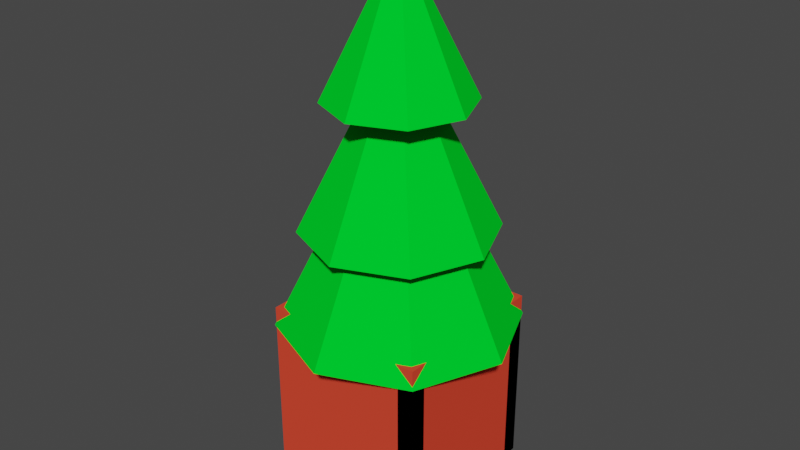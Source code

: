 # Source: Water.blend  (saved by Blender 2.90.8; exported with 4.5.12 LTS)
import bpy
from mathutils import Matrix  # noqa: F401  (used for matrix-valued properties, if any)

bpy.ops.wm.read_factory_settings(use_empty=True)
scene = bpy.context.scene
scene.name = 'Scene'

# ---- collections
col_collection = bpy.data.collections.new('Collection'); scene.collection.children.link(col_collection)
col_mesh = bpy.data.collections.new('Mesh'); scene.collection.children.link(col_mesh)
col_rig = bpy.data.collections.new('Rig'); scene.collection.children.link(col_rig)
col_collision = bpy.data.collections.new('Collision'); scene.collection.children.link(col_collision)
col_extras = bpy.data.collections.new('Extras'); scene.collection.children.link(col_extras)

# ---- materials (node trees are filled in below, after node groups)
mat_material_001 = bpy.data.materials.new('Material.001')
mat_material_001.use_transparent_shadow = False
mat_material_001.diffuse_color = (0.8, 0.06433, 0.03321, 1.0)
mat_green = bpy.data.materials.new('Green')
mat_green.use_transparent_shadow = False
mat_green.diffuse_color = (0.0, 0.8, 0.02453, 1.0)
mat_material = bpy.data.materials.new('Material')
mat_material.use_transparent_shadow = False
mat_material.diffuse_color = (0.3931, 0.1153, 0.0014, 1.0)

# ---- material node trees

# ---- world
world_world = bpy.data.worlds.new('World'); scene.world = world_world
world_world.use_nodes = True; world_world.node_tree.nodes.clear()
_N = world_world.node_tree.nodes; _L = world_world.node_tree.links
n0 = _N.new('ShaderNodeOutputWorld'); n0.name = 'World Output'; n0.location = (300, 300)
n1 = _N.new('ShaderNodeBackground'); n1.name = 'Background'; n1.location = (10, 300)
n1.inputs[0].default_value = (0.05088, 0.05088, 0.05088, 1.0)
_L.new(n1.outputs[0], n0.inputs[0])
n0.is_active_output = True
world_world.color = (0.05088, 0.05088, 0.05088)
world_world.use_sun_shadow = False
world_world.sun_shadow_jitter_overblur = 0.0

# ---- meshes
me_cube = bpy.data.meshes.new('Cube')
me_cube.from_pydata([(100.0, -100.0, -2633.0), (100.0, -80.0, -2633.0), (-100.0, -100.0, -125.4), (-100.0, -80.0, -125.4), (-100.0, -100.0, -2633.0), (-100.0, -80.0, -2633.0), (100.0, 100.0, 125.4), (100.0, 100.0, -125.4), (100.0, -100.0, 125.4), (100.0, -100.0, -125.4), (-100.0, 100.0, 125.4), (-100.0, 100.0, -125.4), (-100.0, -100.0, 125.4), (-100.0, -100.0, -125.4), (100.0, -80.0, -125.4), (100.0, -100.0, -125.4), (-100.0, 100.0, -2633.0), (-100.0, 80.0, -2633.0), (-100.0, 100.0, -125.4), (-100.0, 80.0, -125.4), (100.0, 100.0, -2633.0), (100.0, 80.0, -2633.0), (100.0, 100.0, -125.4), (100.0, 80.0, -125.4), (80.0, -100.0, -125.4), (100.0, -100.0, -125.4), (80.0, 100.0, -125.4), (100.0, 100.0, -125.4), (80.0, -100.0, -2633.0), (100.0, -100.0, -2633.0), (80.0, 100.0, -2633.0), (100.0, 100.0, -2633.0), (-100.0, 75.0, -125.4), (-100.0, 50.0, -125.4), (-100.0, 25.0, -125.4), (-100.0, 0.0, -125.4), (-100.0, -25.0, -125.4), (-100.0, -50.0, -125.4), (-100.0, -75.0, -125.4), (-100.0, -75.0, 125.4), (-100.0, -50.0, 125.4), (-100.0, -25.0, 125.4), (-100.0, 0.0, 125.4), (-100.0, 25.0, 125.4), (-100.0, 50.0, 125.4), (-100.0, 75.0, 125.4), (100.0, -75.0, -125.4), (100.0, -50.0, -125.4), (100.0, -25.0, -125.4), (100.0, 0.0, -125.4), (100.0, 25.0, -125.4), (100.0, 50.0, -125.4), (100.0, 75.0, -125.4), (100.0, 75.0, 125.4), (100.0, 50.0, 125.4), (100.0, 25.0, 125.4), (100.0, 0.0, 125.4), (100.0, -25.0, 125.4), (100.0, -50.0, 125.4), (100.0, -75.0, 125.4), (75.0, 100.0, -125.4), (50.0, 100.0, -125.4), (25.0, 100.0, -125.4), (0.0, 100.0, -125.4), (-25.0, 100.0, -125.4), (-50.0, 100.0, -125.4), (-75.0, 100.0, -125.4), (-75.0, 100.0, 125.4), (-50.0, 100.0, 125.4), (-25.0, 100.0, 125.4), (0.0, 100.0, 125.4), (25.0, 100.0, 125.4), (50.0, 100.0, 125.4), (75.0, 100.0, 125.4), (-75.0, -100.0, -125.4), (-50.0, -100.0, -125.4), (-25.0, -100.0, -125.4), (0.0, -100.0, -125.4), (25.0, -100.0, -125.4), (50.0, -100.0, -125.4), (75.0, -100.0, -125.4), (75.0, -100.0, 125.4), (50.0, -100.0, 125.4), (25.0, -100.0, 125.4), (0.0, -100.0, 125.4), (-25.0, -100.0, 125.4), (-50.0, -100.0, 125.4), (-75.0, -100.0, 125.4), (-75.0, 75.0, 125.4), (-50.0, 75.0, 125.4), (-25.0, 75.0, 125.4), (0.0, 75.0, 125.4), (25.0, 75.0, 125.4), (50.0, 75.0, 125.4), (75.0, 75.0, 125.4), (-75.0, 50.0, 125.4), (-50.0, 50.0, 125.4), (-25.0, 50.0, 125.4), (0.0, 50.0, 125.4), (25.0, 50.0, 125.4), (50.0, 50.0, 125.4), (75.0, 50.0, 125.4), (-75.0, 25.0, 125.4), (-50.0, 25.0, 125.4), (-25.0, 25.0, 125.4), (0.0, 25.0, 125.4), (25.0, 25.0, 125.4), (50.0, 25.0, 125.4), (75.0, 25.0, 125.4), (-75.0, 0.0, 125.4), (-50.0, 0.0, 125.4), (-25.0, 0.0, 125.4), (0.0, 0.0, 125.4), (25.0, 0.0, 125.4), (50.0, 0.0, 125.4), (75.0, 0.0, 125.4), (-75.0, -25.0, 125.4), (-50.0, -25.0, 125.4), (-25.0, -25.0, 125.4), (0.0, -25.0, 125.4), (25.0, -25.0, 125.4), (50.0, -25.0, 125.4), (75.0, -25.0, 125.4), (-75.0, -50.0, 125.4), (-50.0, -50.0, 125.4), (-25.0, -50.0, 125.4), (0.0, -50.0, 125.4), (25.0, -50.0, 125.4), (50.0, -50.0, 125.4), (75.0, -50.0, 125.4), (-75.0, -75.0, 125.4), (-50.0, -75.0, 125.4), (-25.0, -75.0, 125.4), (0.0, -75.0, 125.4), (25.0, -75.0, 125.4), (50.0, -75.0, 125.4), (75.0, -75.0, 125.4), (75.0, 75.0, -125.4), (50.0, 75.0, -125.4), (25.0, 75.0, -125.4), (0.0, 75.0, -125.4), (-25.0, 75.0, -125.4), (-50.0, 75.0, -125.4), (-75.0, 75.0, -125.4), (75.0, 50.0, -125.4), (50.0, 50.0, -125.4), (25.0, 50.0, -125.4), (0.0, 50.0, -125.4), (-25.0, 50.0, -125.4), (-50.0, 50.0, -125.4), (-75.0, 50.0, -125.4), (75.0, 25.0, -125.4), (50.0, 25.0, -125.4), (25.0, 25.0, -125.4), (0.0, 25.0, -125.4), (-25.0, 25.0, -125.4), (-50.0, 25.0, -125.4), (-75.0, 25.0, -125.4), (75.0, 0.0, -125.4), (50.0, 0.0, -125.4), (25.0, 0.0, -125.4), (0.0, 0.0, -125.4), (-25.0, 0.0, -125.4), (-50.0, 0.0, -125.4), (-75.0, 0.0, -125.4), (75.0, -25.0, -125.4), (50.0, -25.0, -125.4), (25.0, -25.0, -125.4), (0.0, -25.0, -125.4), (-25.0, -25.0, -125.4), (-50.0, -25.0, -125.4), (-75.0, -25.0, -125.4), (75.0, -50.0, -125.4), (50.0, -50.0, -125.4), (25.0, -50.0, -125.4), (0.0, -50.0, -125.4), (-25.0, -50.0, -125.4), (-50.0, -50.0, -125.4), (-75.0, -50.0, -125.4), (75.0, -75.0, -125.4), (50.0, -75.0, -125.4), (25.0, -75.0, -125.4), (0.0, -75.0, -125.4), (-25.0, -75.0, -125.4), (-50.0, -75.0, -125.4), (-75.0, -75.0, -125.4), (80.0, 75.0, -125.4), (80.0, 50.0, -125.4), (80.0, 25.0, -125.4), (80.0, 0.0, -125.4), (80.0, -25.0, -125.4), (80.0, -50.0, -125.4), (80.0, -75.0, -125.4), (-75.0, -80.0, -125.4), (-50.0, -80.0, -125.4), (-25.0, -80.0, -125.4), (0.0, -80.0, -125.4), (25.0, -80.0, -125.4), (50.0, -80.0, -125.4), (75.0, -80.0, -125.4), (80.0, -75.0, -2633.0), (80.0, -50.0, -2633.0), (80.0, -25.0, -2633.0), (80.0, 0.0, -2633.0), (80.0, 25.0, -2633.0), (80.0, 50.0, -2633.0), (80.0, 75.0, -2633.0), (100.0, 75.0, -2633.0), (100.0, 50.0, -2633.0), (100.0, 25.0, -2633.0), (100.0, 0.0, -2633.0), (100.0, -25.0, -2633.0), (100.0, -50.0, -2633.0), (100.0, -75.0, -2633.0), (-75.0, 100.0, -125.4), (-50.0, 100.0, -125.4), (-25.0, 100.0, -125.4), (0.0, 100.0, -125.4), (25.0, 100.0, -125.4), (50.0, 100.0, -125.4), (75.0, 100.0, -125.4), (-75.0, -80.0, -2633.0), (-50.0, -80.0, -2633.0), (-25.0, -80.0, -2633.0), (0.0, -80.0, -2633.0), (25.0, -80.0, -2633.0), (50.0, -80.0, -2633.0), (75.0, -80.0, -2633.0), (75.0, -100.0, -2633.0), (50.0, -100.0, -2633.0), (25.0, -100.0, -2633.0), (0.0, -100.0, -2633.0), (-25.0, -100.0, -2633.0), (-50.0, -100.0, -2633.0), (-75.0, -100.0, -2633.0), (-75.0, 80.0, -125.4), (-50.0, 80.0, -125.4), (-25.0, 80.0, -125.4), (0.0, 80.0, -125.4), (25.0, 80.0, -125.4), (50.0, 80.0, -125.4), (75.0, 80.0, -125.4), (-75.0, 100.0, -2633.0), (-50.0, 100.0, -2633.0), (-25.0, 100.0, -2633.0), (0.0, 100.0, -2633.0), (25.0, 100.0, -2633.0), (50.0, 100.0, -2633.0), (75.0, 100.0, -2633.0), (75.0, 80.0, -2633.0), (50.0, 80.0, -2633.0), (25.0, 80.0, -2633.0), (0.0, 80.0, -2633.0), (-25.0, 80.0, -2633.0), (-50.0, 80.0, -2633.0), (-75.0, 80.0, -2633.0), (-100.0, -80.0, -438.8), (-100.0, -80.0, -752.2), (-100.0, -80.0, -1066.0), (-100.0, -80.0, -1379.0), (-100.0, -80.0, -1693.0), (-100.0, -80.0, -2006.0), (-100.0, -80.0, -2319.0), (-100.0, -100.0, -2319.0), (-100.0, -100.0, -2006.0), (-100.0, -100.0, -1693.0), (-100.0, -100.0, -1379.0), (-100.0, -100.0, -1066.0), (-100.0, -100.0, -752.2), (-100.0, -100.0, -438.8), (100.0, -80.0, -2319.0), (100.0, -80.0, -2006.0), (100.0, -80.0, -1693.0), (100.0, -80.0, -1379.0), (100.0, -80.0, -1066.0), (100.0, -80.0, -752.2), (100.0, -80.0, -438.8), (100.0, -100.0, -438.8), (100.0, -100.0, -752.2), (100.0, -100.0, -1066.0), (100.0, -100.0, -1379.0), (100.0, -100.0, -1693.0), (100.0, -100.0, -2006.0), (100.0, -100.0, -2319.0), (-75.0, -80.0, -438.8), (-75.0, -80.0, -752.2), (-75.0, -80.0, -1066.0), (-75.0, -80.0, -1379.0), (-75.0, -80.0, -1693.0), (-75.0, -80.0, -2006.0), (-75.0, -80.0, -2319.0), (-50.0, -80.0, -438.8), (-50.0, -80.0, -752.2), (-50.0, -80.0, -1066.0), (-50.0, -80.0, -1379.0), (-50.0, -80.0, -1693.0), (-50.0, -80.0, -2006.0), (-50.0, -80.0, -2319.0), (-25.0, -80.0, -438.8), (-25.0, -80.0, -752.2), (-25.0, -80.0, -1066.0), (-25.0, -80.0, -1379.0), (-25.0, -80.0, -1693.0), (-25.0, -80.0, -2006.0), (-25.0, -80.0, -2319.0), (0.0, -80.0, -438.8), (0.0, -80.0, -752.2), (0.0, -80.0, -1066.0), (0.0, -80.0, -1379.0), (0.0, -80.0, -1693.0), (0.0, -80.0, -2006.0), (0.0, -80.0, -2319.0), (25.0, -80.0, -438.8), (25.0, -80.0, -752.2), (25.0, -80.0, -1066.0), (25.0, -80.0, -1379.0), (25.0, -80.0, -1693.0), (25.0, -80.0, -2006.0), (25.0, -80.0, -2319.0), (50.0, -80.0, -438.8), (50.0, -80.0, -752.2), (50.0, -80.0, -1066.0), (50.0, -80.0, -1379.0), (50.0, -80.0, -1693.0), (50.0, -80.0, -2006.0), (50.0, -80.0, -2319.0), (75.0, -80.0, -438.8), (75.0, -80.0, -752.2), (75.0, -80.0, -1066.0), (75.0, -80.0, -1379.0), (75.0, -80.0, -1693.0), (75.0, -80.0, -2006.0), (75.0, -80.0, -2319.0), (75.0, -100.0, -438.8), (75.0, -100.0, -752.2), (75.0, -100.0, -1066.0), (75.0, -100.0, -1379.0), (75.0, -100.0, -1693.0), (75.0, -100.0, -2006.0), (75.0, -100.0, -2319.0), (50.0, -100.0, -438.8), (50.0, -100.0, -752.2), (50.0, -100.0, -1066.0), (50.0, -100.0, -1379.0), (50.0, -100.0, -1693.0), (50.0, -100.0, -2006.0), (50.0, -100.0, -2319.0), (25.0, -100.0, -438.8), (25.0, -100.0, -752.2), (25.0, -100.0, -1066.0), (25.0, -100.0, -1379.0), (25.0, -100.0, -1693.0), (25.0, -100.0, -2006.0), (25.0, -100.0, -2319.0), (0.0, -100.0, -438.8), (0.0, -100.0, -752.2), (0.0, -100.0, -1066.0), (0.0, -100.0, -1379.0), (0.0, -100.0, -1693.0), (0.0, -100.0, -2006.0), (0.0, -100.0, -2319.0), (-25.0, -100.0, -438.8), (-25.0, -100.0, -752.2), (-25.0, -100.0, -1066.0), (-25.0, -100.0, -1379.0), (-25.0, -100.0, -1693.0), (-25.0, -100.0, -2006.0), (-25.0, -100.0, -2319.0), (-50.0, -100.0, -438.8), (-50.0, -100.0, -752.2), (-50.0, -100.0, -1066.0), (-50.0, -100.0, -1379.0), (-50.0, -100.0, -1693.0), (-50.0, -100.0, -2006.0), (-50.0, -100.0, -2319.0), (-75.0, -100.0, -438.8), (-75.0, -100.0, -752.2), (-75.0, -100.0, -1066.0), (-75.0, -100.0, -1379.0), (-75.0, -100.0, -1693.0), (-75.0, -100.0, -2006.0), (-75.0, -100.0, -2319.0), (-100.0, 100.0, -438.8), (-100.0, 100.0, -752.2), (-100.0, 100.0, -1066.0), (-100.0, 100.0, -1379.0), (-100.0, 100.0, -1693.0), (-100.0, 100.0, -2006.0), (-100.0, 100.0, -2319.0), (-100.0, 80.0, -2319.0), (-100.0, 80.0, -2006.0), (-100.0, 80.0, -1693.0), (-100.0, 80.0, -1379.0), (-100.0, 80.0, -1066.0), (-100.0, 80.0, -752.2), (-100.0, 80.0, -438.8), (100.0, 100.0, -2319.0), (100.0, 100.0, -2006.0), (100.0, 100.0, -1693.0), (100.0, 100.0, -1379.0), (100.0, 100.0, -1066.0), (100.0, 100.0, -752.2), (100.0, 100.0, -438.8), (100.0, 80.0, -438.8), (100.0, 80.0, -752.2), (100.0, 80.0, -1066.0), (100.0, 80.0, -1379.0), (100.0, 80.0, -1693.0), (100.0, 80.0, -2006.0), (100.0, 80.0, -2319.0), (75.0, 80.0, -438.8), (75.0, 80.0, -752.2), (75.0, 80.0, -1066.0), (75.0, 80.0, -1379.0), (75.0, 80.0, -1693.0), (75.0, 80.0, -2006.0), (75.0, 80.0, -2319.0), (50.0, 80.0, -438.8), (50.0, 80.0, -752.2), (50.0, 80.0, -1066.0), (50.0, 80.0, -1379.0), (50.0, 80.0, -1693.0), (50.0, 80.0, -2006.0), (50.0, 80.0, -2319.0), (25.0, 80.0, -438.8), (25.0, 80.0, -752.2), (25.0, 80.0, -1066.0), (25.0, 80.0, -1379.0), (25.0, 80.0, -1693.0), (25.0, 80.0, -2006.0), (25.0, 80.0, -2319.0), (0.0, 80.0, -438.8), (0.0, 80.0, -752.2), (0.0, 80.0, -1066.0), (0.0, 80.0, -1379.0), (0.0, 80.0, -1693.0), (0.0, 80.0, -2006.0), (0.0, 80.0, -2319.0), (-25.0, 80.0, -438.8), (-25.0, 80.0, -752.2), (-25.0, 80.0, -1066.0), (-25.0, 80.0, -1379.0), (-25.0, 80.0, -1693.0), (-25.0, 80.0, -2006.0), (-25.0, 80.0, -2319.0), (-50.0, 80.0, -438.8), (-50.0, 80.0, -752.2), (-50.0, 80.0, -1066.0), (-50.0, 80.0, -1379.0), (-50.0, 80.0, -1693.0), (-50.0, 80.0, -2006.0), (-50.0, 80.0, -2319.0), (-75.0, 80.0, -438.8), (-75.0, 80.0, -752.2), (-75.0, 80.0, -1066.0), (-75.0, 80.0, -1379.0), (-75.0, 80.0, -1693.0), (-75.0, 80.0, -2006.0), (-75.0, 80.0, -2319.0), (-75.0, 100.0, -438.8), (-75.0, 100.0, -752.2), (-75.0, 100.0, -1066.0), (-75.0, 100.0, -1379.0), (-75.0, 100.0, -1693.0), (-75.0, 100.0, -2006.0), (-75.0, 100.0, -2319.0), (-50.0, 100.0, -438.8), (-50.0, 100.0, -752.2), (-50.0, 100.0, -1066.0), (-50.0, 100.0, -1379.0), (-50.0, 100.0, -1693.0), (-50.0, 100.0, -2006.0), (-50.0, 100.0, -2319.0), (-25.0, 100.0, -438.8), (-25.0, 100.0, -752.2), (-25.0, 100.0, -1066.0), (-25.0, 100.0, -1379.0), (-25.0, 100.0, -1693.0), (-25.0, 100.0, -2006.0), (-25.0, 100.0, -2319.0), (0.0, 100.0, -438.8), (0.0, 100.0, -752.2), (0.0, 100.0, -1066.0), (0.0, 100.0, -1379.0), (0.0, 100.0, -1693.0), (0.0, 100.0, -2006.0), (0.0, 100.0, -2319.0), (25.0, 100.0, -438.8), (25.0, 100.0, -752.2), (25.0, 100.0, -1066.0), (25.0, 100.0, -1379.0), (25.0, 100.0, -1693.0), (25.0, 100.0, -2006.0), (25.0, 100.0, -2319.0), (50.0, 100.0, -438.8), (50.0, 100.0, -752.2), (50.0, 100.0, -1066.0), (50.0, 100.0, -1379.0), (50.0, 100.0, -1693.0), (50.0, 100.0, -2006.0), (50.0, 100.0, -2319.0), (75.0, 100.0, -438.8), (75.0, 100.0, -752.2), (75.0, 100.0, -1066.0), (75.0, 100.0, -1379.0), (75.0, 100.0, -1693.0), (75.0, 100.0, -2006.0), (75.0, 100.0, -2319.0), (80.0, 100.0, -2319.0), (80.0, 100.0, -2006.0), (80.0, 100.0, -1693.0), (80.0, 100.0, -1379.0), (80.0, 100.0, -1066.0), (80.0, 100.0, -752.2), (80.0, 100.0, -438.8), (80.0, -100.0, -438.8), (80.0, -100.0, -752.2), (80.0, -100.0, -1066.0), (80.0, -100.0, -1379.0), (80.0, -100.0, -1693.0), (80.0, -100.0, -2006.0), (80.0, -100.0, -2319.0), (80.0, 75.0, -2319.0), (80.0, 75.0, -2006.0), (80.0, 75.0, -1693.0), (80.0, 75.0, -1379.0), (80.0, 75.0, -1066.0), (80.0, 75.0, -752.2), (80.0, 75.0, -438.8), (80.0, 50.0, -2319.0), (80.0, 50.0, -2006.0), (80.0, 50.0, -1693.0), (80.0, 50.0, -1379.0), (80.0, 50.0, -1066.0), (80.0, 50.0, -752.2), (80.0, 50.0, -438.8), (80.0, 25.0, -2319.0), (80.0, 25.0, -2006.0), (80.0, 25.0, -1693.0), (80.0, 25.0, -1379.0), (80.0, 25.0, -1066.0), (80.0, 25.0, -752.2), (80.0, 25.0, -438.8), (80.0, 0.0, -2319.0), (80.0, 0.0, -2006.0), (80.0, 0.0, -1693.0), (80.0, 0.0, -1379.0), (80.0, 0.0, -1066.0), (80.0, 0.0, -752.2), (80.0, 0.0, -438.8), (80.0, -25.0, -2319.0), (80.0, -25.0, -2006.0), (80.0, -25.0, -1693.0), (80.0, -25.0, -1379.0), (80.0, -25.0, -1066.0), (80.0, -25.0, -752.2), (80.0, -25.0, -438.8), (80.0, -50.0, -2319.0), (80.0, -50.0, -2006.0), (80.0, -50.0, -1693.0), (80.0, -50.0, -1379.0), (80.0, -50.0, -1066.0), (80.0, -50.0, -752.2), (80.0, -50.0, -438.8), (80.0, -75.0, -2319.0), (80.0, -75.0, -2006.0), (80.0, -75.0, -1693.0), (80.0, -75.0, -1379.0), (80.0, -75.0, -1066.0), (80.0, -75.0, -752.2), (80.0, -75.0, -438.8), (100.0, 75.0, -438.8), (100.0, 75.0, -752.2), (100.0, 75.0, -1066.0), (100.0, 75.0, -1379.0), (100.0, 75.0, -1693.0), (100.0, 75.0, -2006.0), (100.0, 75.0, -2319.0), (100.0, 50.0, -438.8), (100.0, 50.0, -752.2), (100.0, 50.0, -1066.0), (100.0, 50.0, -1379.0), (100.0, 50.0, -1693.0), (100.0, 50.0, -2006.0), (100.0, 50.0, -2319.0), (100.0, 25.0, -438.8), (100.0, 25.0, -752.2), (100.0, 25.0, -1066.0), (100.0, 25.0, -1379.0), (100.0, 25.0, -1693.0), (100.0, 25.0, -2006.0), (100.0, 25.0, -2319.0), (100.0, 0.0, -438.8), (100.0, 0.0, -752.2), (100.0, 0.0, -1066.0), (100.0, 0.0, -1379.0), (100.0, 0.0, -1693.0), (100.0, 0.0, -2006.0), (100.0, 0.0, -2319.0), (100.0, -25.0, -438.8), (100.0, -25.0, -752.2), (100.0, -25.0, -1066.0), (100.0, -25.0, -1379.0), (100.0, -25.0, -1693.0), (100.0, -25.0, -2006.0), (100.0, -25.0, -2319.0), (100.0, -50.0, -438.8), (100.0, -50.0, -752.2), (100.0, -50.0, -1066.0), (100.0, -50.0, -1379.0), (100.0, -50.0, -1693.0), (100.0, -50.0, -2006.0), (100.0, -50.0, -2319.0), (100.0, -75.0, -438.8), (100.0, -75.0, -752.2), (100.0, -75.0, -1066.0), (100.0, -75.0, -1379.0), (100.0, -75.0, -1693.0), (100.0, -75.0, -2006.0), (100.0, -75.0, -2319.0)], [], [(32, 45, 10, 11), (60, 73, 6, 7), (46, 59, 8, 9), (74, 87, 12, 13), (179, 46, 9, 80), (130, 39, 12, 87), (256, 269, 2, 3), (199, 80, 15, 14), (270, 283, 0, 1), (221, 234, 4, 5), (332, 270, 1, 227), (381, 263, 4, 234), (382, 395, 19, 18), (220, 241, 23, 22), (396, 409, 21, 20), (242, 255, 17, 16), (507, 396, 20, 248), (458, 389, 17, 255), (186, 52, 27, 26), (508, 396, 31, 30), (200, 213, 29, 28), (515, 277, 25, 24), (564, 200, 28, 521), (613, 46, 25, 277), (67, 10, 45, 88), (88, 45, 44, 95), (95, 44, 43, 102), (102, 43, 42, 109), (109, 42, 41, 116), (116, 41, 40, 123), (123, 40, 39, 130), (60, 7, 52, 137), (137, 52, 51, 144), (144, 51, 50, 151), (151, 50, 49, 158), (158, 49, 48, 165), (165, 48, 47, 172), (172, 47, 46, 179), (7, 6, 53, 52), (52, 53, 54, 51), (51, 54, 55, 50), (50, 55, 56, 49), (49, 56, 57, 48), (48, 57, 58, 47), (47, 58, 59, 46), (13, 12, 39, 38), (38, 39, 40, 37), (37, 40, 41, 36), (36, 41, 42, 35), (35, 42, 43, 34), (34, 43, 44, 33), (33, 44, 45, 32), (37, 178, 185, 38), (178, 177, 184, 185), (177, 176, 183, 184), (176, 175, 182, 183), (175, 174, 181, 182), (174, 173, 180, 181), (173, 172, 179, 180), (36, 171, 178, 37), (171, 170, 177, 178), (170, 169, 176, 177), (169, 168, 175, 176), (168, 167, 174, 175), (167, 166, 173, 174), (166, 165, 172, 173), (35, 164, 171, 36), (164, 163, 170, 171), (163, 162, 169, 170), (162, 161, 168, 169), (161, 160, 167, 168), (160, 159, 166, 167), (159, 158, 165, 166), (34, 157, 164, 35), (157, 156, 163, 164), (156, 155, 162, 163), (155, 154, 161, 162), (154, 153, 160, 161), (153, 152, 159, 160), (152, 151, 158, 159), (33, 150, 157, 34), (150, 149, 156, 157), (149, 148, 155, 156), (148, 147, 154, 155), (147, 146, 153, 154), (146, 145, 152, 153), (145, 144, 151, 152), (32, 143, 150, 33), (143, 142, 149, 150), (142, 141, 148, 149), (141, 140, 147, 148), (140, 139, 146, 147), (139, 138, 145, 146), (138, 137, 144, 145), (11, 66, 143, 32), (66, 65, 142, 143), (65, 64, 141, 142), (64, 63, 140, 141), (63, 62, 139, 140), (62, 61, 138, 139), (61, 60, 137, 138), (58, 129, 136, 59), (129, 128, 135, 136), (128, 127, 134, 135), (127, 126, 133, 134), (126, 125, 132, 133), (125, 124, 131, 132), (124, 123, 130, 131), (57, 122, 129, 58), (122, 121, 128, 129), (121, 120, 127, 128), (120, 119, 126, 127), (119, 118, 125, 126), (118, 117, 124, 125), (117, 116, 123, 124), (56, 115, 122, 57), (115, 114, 121, 122), (114, 113, 120, 121), (113, 112, 119, 120), (112, 111, 118, 119), (111, 110, 117, 118), (110, 109, 116, 117), (55, 108, 115, 56), (108, 107, 114, 115), (107, 106, 113, 114), (106, 105, 112, 113), (105, 104, 111, 112), (104, 103, 110, 111), (103, 102, 109, 110), (54, 101, 108, 55), (101, 100, 107, 108), (100, 99, 106, 107), (99, 98, 105, 106), (98, 97, 104, 105), (97, 96, 103, 104), (96, 95, 102, 103), (53, 94, 101, 54), (94, 93, 100, 101), (93, 92, 99, 100), (92, 91, 98, 99), (91, 90, 97, 98), (90, 89, 96, 97), (89, 88, 95, 96), (6, 73, 94, 53), (73, 72, 93, 94), (72, 71, 92, 93), (71, 70, 91, 92), (70, 69, 90, 91), (69, 68, 89, 90), (68, 67, 88, 89), (59, 136, 81, 8), (136, 135, 82, 81), (135, 134, 83, 82), (134, 133, 84, 83), (133, 132, 85, 84), (132, 131, 86, 85), (131, 130, 87, 86), (38, 185, 74, 13), (185, 184, 75, 74), (184, 183, 76, 75), (183, 182, 77, 76), (182, 181, 78, 77), (181, 180, 79, 78), (180, 179, 80, 79), (9, 8, 81, 80), (80, 81, 82, 79), (79, 82, 83, 78), (78, 83, 84, 77), (77, 84, 85, 76), (76, 85, 86, 75), (75, 86, 87, 74), (11, 10, 67, 66), (66, 67, 68, 65), (65, 68, 69, 64), (64, 69, 70, 63), (63, 70, 71, 62), (62, 71, 72, 61), (61, 72, 73, 60), (402, 27, 52, 571), (571, 52, 51, 578), (578, 51, 50, 585), (585, 50, 49, 592), (592, 49, 48, 599), (599, 48, 47, 606), (606, 47, 46, 613), (508, 30, 206, 522), (522, 206, 205, 529), (529, 205, 204, 536), (536, 204, 203, 543), (543, 203, 202, 550), (550, 202, 201, 557), (557, 201, 200, 564), (30, 31, 207, 206), (206, 207, 208, 205), (205, 208, 209, 204), (204, 209, 210, 203), (203, 210, 211, 202), (202, 211, 212, 201), (201, 212, 213, 200), (24, 25, 46, 192), (192, 46, 47, 191), (191, 47, 48, 190), (190, 48, 49, 189), (189, 49, 50, 188), (188, 50, 51, 187), (187, 51, 52, 186), (283, 339, 228, 0), (339, 346, 229, 228), (346, 353, 230, 229), (353, 360, 231, 230), (360, 367, 232, 231), (367, 374, 233, 232), (374, 381, 234, 233), (262, 290, 221, 5), (290, 297, 222, 221), (297, 304, 223, 222), (304, 311, 224, 223), (311, 318, 225, 224), (318, 325, 226, 225), (325, 332, 227, 226), (1, 0, 228, 227), (227, 228, 229, 226), (226, 229, 230, 225), (225, 230, 231, 224), (224, 231, 232, 223), (223, 232, 233, 222), (222, 233, 234, 221), (3, 2, 74, 193), (193, 74, 75, 194), (194, 75, 76, 195), (195, 76, 77, 196), (196, 77, 78, 197), (197, 78, 79, 198), (198, 79, 80, 199), (409, 416, 249, 21), (416, 423, 250, 249), (423, 430, 251, 250), (430, 437, 252, 251), (437, 444, 253, 252), (444, 451, 254, 253), (451, 458, 255, 254), (388, 465, 242, 16), (465, 472, 243, 242), (472, 479, 244, 243), (479, 486, 245, 244), (486, 493, 246, 245), (493, 500, 247, 246), (500, 507, 248, 247), (20, 21, 249, 248), (248, 249, 250, 247), (247, 250, 251, 246), (246, 251, 252, 245), (245, 252, 253, 244), (244, 253, 254, 243), (243, 254, 255, 242), (18, 19, 235, 214), (214, 235, 236, 215), (215, 236, 237, 216), (216, 237, 238, 217), (217, 238, 239, 218), (218, 239, 240, 219), (219, 240, 241, 220), (198, 199, 326, 319), (319, 326, 327, 320), (320, 327, 328, 321), (321, 328, 329, 322), (322, 329, 330, 323), (323, 330, 331, 324), (324, 331, 332, 325), (197, 198, 319, 312), (312, 319, 320, 313), (313, 320, 321, 314), (314, 321, 322, 315), (315, 322, 323, 316), (316, 323, 324, 317), (317, 324, 325, 318), (196, 197, 312, 305), (305, 312, 313, 306), (306, 313, 314, 307), (307, 314, 315, 308), (308, 315, 316, 309), (309, 316, 317, 310), (310, 317, 318, 311), (195, 196, 305, 298), (298, 305, 306, 299), (299, 306, 307, 300), (300, 307, 308, 301), (301, 308, 309, 302), (302, 309, 310, 303), (303, 310, 311, 304), (194, 195, 298, 291), (291, 298, 299, 292), (292, 299, 300, 293), (293, 300, 301, 294), (294, 301, 302, 295), (295, 302, 303, 296), (296, 303, 304, 297), (193, 194, 291, 284), (284, 291, 292, 285), (285, 292, 293, 286), (286, 293, 294, 287), (287, 294, 295, 288), (288, 295, 296, 289), (289, 296, 297, 290), (3, 193, 284, 256), (256, 284, 285, 257), (257, 285, 286, 258), (258, 286, 287, 259), (259, 287, 288, 260), (260, 288, 289, 261), (261, 289, 290, 262), (75, 74, 375, 368), (368, 375, 376, 369), (369, 376, 377, 370), (370, 377, 378, 371), (371, 378, 379, 372), (372, 379, 380, 373), (373, 380, 381, 374), (76, 75, 368, 361), (361, 368, 369, 362), (362, 369, 370, 363), (363, 370, 371, 364), (364, 371, 372, 365), (365, 372, 373, 366), (366, 373, 374, 367), (77, 76, 361, 354), (354, 361, 362, 355), (355, 362, 363, 356), (356, 363, 364, 357), (357, 364, 365, 358), (358, 365, 366, 359), (359, 366, 367, 360), (78, 77, 354, 347), (347, 354, 355, 348), (348, 355, 356, 349), (349, 356, 357, 350), (350, 357, 358, 351), (351, 358, 359, 352), (352, 359, 360, 353), (79, 78, 347, 340), (340, 347, 348, 341), (341, 348, 349, 342), (342, 349, 350, 343), (343, 350, 351, 344), (344, 351, 352, 345), (345, 352, 353, 346), (80, 79, 340, 333), (333, 340, 341, 334), (334, 341, 342, 335), (335, 342, 343, 336), (336, 343, 344, 337), (337, 344, 345, 338), (338, 345, 346, 339), (15, 80, 333, 277), (277, 333, 334, 278), (278, 334, 335, 279), (279, 335, 336, 280), (280, 336, 337, 281), (281, 337, 338, 282), (282, 338, 339, 283), (74, 2, 269, 375), (375, 269, 268, 376), (376, 268, 267, 377), (377, 267, 266, 378), (378, 266, 265, 379), (379, 265, 264, 380), (380, 264, 263, 381), (199, 14, 276, 326), (326, 276, 275, 327), (327, 275, 274, 328), (328, 274, 273, 329), (329, 273, 272, 330), (330, 272, 271, 331), (331, 271, 270, 332), (14, 15, 277, 276), (276, 277, 278, 275), (275, 278, 279, 274), (274, 279, 280, 273), (273, 280, 281, 272), (272, 281, 282, 271), (271, 282, 283, 270), (5, 4, 263, 262), (262, 263, 264, 261), (261, 264, 265, 260), (260, 265, 266, 259), (259, 266, 267, 258), (258, 267, 268, 257), (257, 268, 269, 256), (219, 220, 501, 494), (494, 501, 502, 495), (495, 502, 503, 496), (496, 503, 504, 497), (497, 504, 505, 498), (498, 505, 506, 499), (499, 506, 507, 500), (218, 219, 494, 487), (487, 494, 495, 488), (488, 495, 496, 489), (489, 496, 497, 490), (490, 497, 498, 491), (491, 498, 499, 492), (492, 499, 500, 493), (217, 218, 487, 480), (480, 487, 488, 481), (481, 488, 489, 482), (482, 489, 490, 483), (483, 490, 491, 484), (484, 491, 492, 485), (485, 492, 493, 486), (216, 217, 480, 473), (473, 480, 481, 474), (474, 481, 482, 475), (475, 482, 483, 476), (476, 483, 484, 477), (477, 484, 485, 478), (478, 485, 486, 479), (215, 216, 473, 466), (466, 473, 474, 467), (467, 474, 475, 468), (468, 475, 476, 469), (469, 476, 477, 470), (470, 477, 478, 471), (471, 478, 479, 472), (214, 215, 466, 459), (459, 466, 467, 460), (460, 467, 468, 461), (461, 468, 469, 462), (462, 469, 470, 463), (463, 470, 471, 464), (464, 471, 472, 465), (18, 214, 459, 382), (382, 459, 460, 383), (383, 460, 461, 384), (384, 461, 462, 385), (385, 462, 463, 386), (386, 463, 464, 387), (387, 464, 465, 388), (236, 235, 452, 445), (445, 452, 453, 446), (446, 453, 454, 447), (447, 454, 455, 448), (448, 455, 456, 449), (449, 456, 457, 450), (450, 457, 458, 451), (237, 236, 445, 438), (438, 445, 446, 439), (439, 446, 447, 440), (440, 447, 448, 441), (441, 448, 449, 442), (442, 449, 450, 443), (443, 450, 451, 444), (238, 237, 438, 431), (431, 438, 439, 432), (432, 439, 440, 433), (433, 440, 441, 434), (434, 441, 442, 435), (435, 442, 443, 436), (436, 443, 444, 437), (239, 238, 431, 424), (424, 431, 432, 425), (425, 432, 433, 426), (426, 433, 434, 427), (427, 434, 435, 428), (428, 435, 436, 429), (429, 436, 437, 430), (240, 239, 424, 417), (417, 424, 425, 418), (418, 425, 426, 419), (419, 426, 427, 420), (420, 427, 428, 421), (421, 428, 429, 422), (422, 429, 430, 423), (241, 240, 417, 410), (410, 417, 418, 411), (411, 418, 419, 412), (412, 419, 420, 413), (413, 420, 421, 414), (414, 421, 422, 415), (415, 422, 423, 416), (23, 241, 410, 403), (403, 410, 411, 404), (404, 411, 412, 405), (405, 412, 413, 406), (406, 413, 414, 407), (407, 414, 415, 408), (408, 415, 416, 409), (235, 19, 395, 452), (452, 395, 394, 453), (453, 394, 393, 454), (454, 393, 392, 455), (455, 392, 391, 456), (456, 391, 390, 457), (457, 390, 389, 458), (220, 22, 402, 501), (501, 402, 401, 502), (502, 401, 400, 503), (503, 400, 399, 504), (504, 399, 398, 505), (505, 398, 397, 506), (506, 397, 396, 507), (22, 23, 403, 402), (402, 403, 404, 401), (401, 404, 405, 400), (400, 405, 406, 399), (399, 406, 407, 398), (398, 407, 408, 397), (397, 408, 409, 396), (16, 17, 389, 388), (388, 389, 390, 387), (387, 390, 391, 386), (386, 391, 392, 385), (385, 392, 393, 384), (384, 393, 394, 383), (383, 394, 395, 382), (191, 563, 570, 192), (563, 562, 569, 570), (562, 561, 568, 569), (561, 560, 567, 568), (560, 559, 566, 567), (559, 558, 565, 566), (558, 557, 564, 565), (190, 556, 563, 191), (556, 555, 562, 563), (555, 554, 561, 562), (554, 553, 560, 561), (553, 552, 559, 560), (552, 551, 558, 559), (551, 550, 557, 558), (189, 549, 556, 190), (549, 548, 555, 556), (548, 547, 554, 555), (547, 546, 553, 554), (546, 545, 552, 553), (545, 544, 551, 552), (544, 543, 550, 551), (188, 542, 549, 189), (542, 541, 548, 549), (541, 540, 547, 548), (540, 539, 546, 547), (539, 538, 545, 546), (538, 537, 544, 545), (537, 536, 543, 544), (187, 535, 542, 188), (535, 534, 541, 542), (534, 533, 540, 541), (533, 532, 539, 540), (532, 531, 538, 539), (531, 530, 537, 538), (530, 529, 536, 537), (186, 528, 535, 187), (528, 527, 534, 535), (527, 526, 533, 534), (526, 525, 532, 533), (525, 524, 531, 532), (524, 523, 530, 531), (523, 522, 529, 530), (26, 514, 528, 186), (514, 513, 527, 528), (513, 512, 526, 527), (512, 511, 525, 526), (511, 510, 524, 525), (510, 509, 523, 524), (509, 508, 522, 523), (212, 612, 619, 213), (612, 611, 618, 619), (611, 610, 617, 618), (610, 609, 616, 617), (609, 608, 615, 616), (608, 607, 614, 615), (607, 606, 613, 614), (211, 605, 612, 212), (605, 604, 611, 612), (604, 603, 610, 611), (603, 602, 609, 610), (602, 601, 608, 609), (601, 600, 607, 608), (600, 599, 606, 607), (210, 598, 605, 211), (598, 597, 604, 605), (597, 596, 603, 604), (596, 595, 602, 603), (595, 594, 601, 602), (594, 593, 600, 601), (593, 592, 599, 600), (209, 591, 598, 210), (591, 590, 597, 598), (590, 589, 596, 597), (589, 588, 595, 596), (588, 587, 594, 595), (587, 586, 593, 594), (586, 585, 592, 593), (208, 584, 591, 209), (584, 583, 590, 591), (583, 582, 589, 590), (582, 581, 588, 589), (581, 580, 587, 588), (580, 579, 586, 587), (579, 578, 585, 586), (207, 577, 584, 208), (577, 576, 583, 584), (576, 575, 582, 583), (575, 574, 581, 582), (574, 573, 580, 581), (573, 572, 579, 580), (572, 571, 578, 579), (31, 396, 577, 207), (396, 397, 576, 577), (397, 398, 575, 576), (398, 399, 574, 575), (399, 400, 573, 574), (400, 401, 572, 573), (401, 402, 571, 572), (213, 619, 283, 29), (619, 618, 282, 283), (618, 617, 281, 282), (617, 616, 280, 281), (616, 615, 279, 280), (615, 614, 278, 279), (614, 613, 277, 278), (192, 570, 515, 24), (570, 569, 516, 515), (569, 568, 517, 516), (568, 567, 518, 517), (567, 566, 519, 518), (566, 565, 520, 519), (565, 564, 521, 520), (28, 29, 283, 521), (521, 283, 282, 520), (520, 282, 281, 519), (519, 281, 280, 518), (518, 280, 279, 517), (517, 279, 278, 516), (516, 278, 277, 515), (26, 27, 402, 514), (514, 402, 401, 513), (513, 401, 400, 512), (512, 400, 399, 511), (511, 399, 398, 510), (510, 398, 397, 509), (509, 397, 396, 508)])
_uv = me_cube.uv_layers.new(name='UVMap')
_uv.uv.foreach_set('vector', [0.375, 0.2188, 0.625, 0.2188, 0.625, 0.25, 0.375, 0.25, 0.375, 0.4688, 0.625, 0.4688, 0.625, 0.5, 0.375, 0.5, 0.375, 0.7188, 0.625, 0.7188, 0.625, 0.75, 0.375, 0.75, 0.375, 0.9688, 0.625, 0.9688, 0.625, 1.0, 0.375, 1.0, 0.3438, 0.7188, 0.375, 0.7188, 0.375, 0.75, 0.3438, 0.75, 0.8438, 0.7188, 0.875, 0.7188, 0.875, 0.75, 0.8438, 0.75, 0.375, 0.2188, 0.625, 0.2188, 0.625, 0.25, 0.375, 0.25, 0.375, 0.4688, 0.625, 0.4688, 0.625, 0.5, 0.375, 0.5, 0.375, 0.7188, 0.625, 0.7188, 0.625, 0.75, 0.375, 0.75, 0.375, 0.9688, 0.625, 0.9688, 0.625, 1.0, 0.375, 1.0, 0.3438, 0.7188, 0.375, 0.7188, 0.375, 0.75, 0.3438, 0.75, 0.8438, 0.7188, 0.875, 0.7188, 0.875, 0.75, 0.8438, 0.75, 0.375, 0.2188, 0.625, 0.2188, 0.625, 0.25, 0.375, 0.25, 0.375, 0.4688, 0.625, 0.4688, 0.625, 0.5, 0.375, 0.5, 0.375, 0.7188, 0.625, 0.7188, 0.625, 0.75, 0.375, 0.75, 0.375, 0.9688, 0.625, 0.9688, 0.625, 1.0, 0.375, 1.0, 0.3438, 0.7188, 0.375, 0.7188, 0.375, 0.75, 0.3438, 0.75, 0.8438, 0.7188, 0.875, 0.7188, 0.875, 0.75, 0.8438, 0.75, 0.375, 0.2188, 0.625, 0.2188, 0.625, 0.25, 0.375, 0.25, 0.375, 0.4688, 0.625, 0.4688, 0.625, 0.5, 0.375, 0.5, 0.375, 0.7188, 0.625, 0.7188, 0.625, 0.75, 0.375, 0.75, 0.375, 0.9688, 0.625, 0.9688, 0.625, 1.0, 0.375, 1.0, 0.3438, 0.7188, 0.375, 0.7188, 0.375, 0.75, 0.3438, 0.75, 0.8438, 0.7188, 0.875, 0.7188, 0.875, 0.75, 0.8438, 0.75, 0.8438, 0.5, 0.875, 0.5, 0.875, 0.5312, 0.8438, 0.5312, 0.8438, 0.5312, 0.875, 0.5312, 0.875, 0.5625, 0.8438, 0.5625, 0.8438, 0.5625, 0.875, 0.5625, 0.875, 0.5938, 0.8438, 0.5938, 0.8438, 0.5938, 0.875, 0.5938, 0.875, 0.625, 0.8438, 0.625, 0.8438, 0.625, 0.875, 0.625, 0.875, 0.6562, 0.8438, 0.6562, 0.8438, 0.6562, 0.875, 0.6562, 0.875, 0.6875, 0.8438, 0.6875, 0.8438, 0.6875, 0.875, 0.6875, 0.875, 0.7188, 0.8438, 0.7188, 0.3438, 0.5, 0.375, 0.5, 0.375, 0.5312, 0.3438, 0.5312, 0.3438, 0.5312, 0.375, 0.5312, 0.375, 0.5625, 0.3438, 0.5625, 0.3438, 0.5625, 0.375, 0.5625, 0.375, 0.5938, 0.3438, 0.5938, 0.3438, 0.5938, 0.375, 0.5938, 0.375, 0.625, 0.3438, 0.625, 0.3438, 0.625, 0.375, 0.625, 0.375, 0.6562, 0.3438, 0.6562, 0.3438, 0.6562, 0.375, 0.6562, 0.375, 0.6875, 0.3438, 0.6875, 0.3438, 0.6875, 0.375, 0.6875, 0.375, 0.7188, 0.3438, 0.7188, 0.375, 0.5, 0.625, 0.5, 0.625, 0.5312, 0.375, 0.5312, 0.375, 0.5312, 0.625, 0.5312, 0.625, 0.5625, 0.375, 0.5625, 0.375, 0.5625, 0.625, 0.5625, 0.625, 0.5938, 0.375, 0.5938, 0.375, 0.5938, 0.625, 0.5938, 0.625, 0.625, 0.375, 0.625, 0.375, 0.625, 0.625, 0.625, 0.625, 0.6562, 0.375, 0.6562, 0.375, 0.6562, 0.625, 0.6562, 0.625, 0.6875, 0.375, 0.6875, 0.375, 0.6875, 0.625, 0.6875, 0.625, 0.7188, 0.375, 0.7188, 0.375, 0.0, 0.625, 0.0, 0.625, 0.03125, 0.375, 0.03125, 0.375, 0.03125, 0.625, 0.03125, 0.625, 0.0625, 0.375, 0.0625, 0.375, 0.0625, 0.625, 0.0625, 0.625, 0.09375, 0.375, 0.09375, 0.375, 0.09375, 0.625, 0.09375, 0.625, 0.125, 0.375, 0.125, 0.375, 0.125, 0.625, 0.125, 0.625, 0.1562, 0.375, 0.1562, 0.375, 0.1562, 0.625, 0.1562, 0.625, 0.1875, 0.375, 0.1875, 0.375, 0.1875, 0.625, 0.1875, 0.625, 0.2188, 0.375, 0.2188, 0.125, 0.6875, 0.1562, 0.6875, 0.1562, 0.7188, 0.125, 0.7188, 0.1562, 0.6875, 0.1875, 0.6875, 0.1875, 0.7188, 0.1562, 0.7188, 0.1875, 0.6875, 0.2188, 0.6875, 0.2188, 0.7188, 0.1875, 0.7188, 0.2188, 0.6875, 0.25, 0.6875, 0.25, 0.7188, 0.2188, 0.7188, 0.25, 0.6875, 0.2812, 0.6875, 0.2812, 0.7188, 0.25, 0.7188, 0.2812, 0.6875, 0.3125, 0.6875, 0.3125, 0.7188, 0.2812, 0.7188, 0.3125, 0.6875, 0.3438, 0.6875, 0.3438, 0.7188, 0.3125, 0.7188, 0.125, 0.6562, 0.1562, 0.6562, 0.1562, 0.6875, 0.125, 0.6875, 0.1562, 0.6562, 0.1875, 0.6562, 0.1875, 0.6875, 0.1562, 0.6875, 0.1875, 0.6562, 0.2188, 0.6563, 0.2188, 0.6875, 0.1875, 0.6875, 0.2188, 0.6563, 0.25, 0.6563, 0.25, 0.6875, 0.2188, 0.6875, 0.25, 0.6563, 0.2812, 0.6562, 0.2812, 0.6875, 0.25, 0.6875, 0.2812, 0.6562, 0.3125, 0.6562, 0.3125, 0.6875, 0.2812, 0.6875, 0.3125, 0.6562, 0.3438, 0.6562, 0.3438, 0.6875, 0.3125, 0.6875, 0.125, 0.625, 0.1562, 0.625, 0.1562, 0.6562, 0.125, 0.6562, 0.1562, 0.625, 0.1875, 0.625, 0.1875, 0.6562, 0.1562, 0.6562, 0.1875, 0.625, 0.2188, 0.625, 0.2188, 0.6563, 0.1875, 0.6562, 0.2188, 0.625, 0.25, 0.625, 0.25, 0.6563, 0.2188, 0.6563, 0.25, 0.625, 0.2812, 0.625, 0.2812, 0.6562, 0.25, 0.6563, 0.2812, 0.625, 0.3125, 0.625, 0.3125, 0.6562, 0.2812, 0.6562, 0.3125, 0.625, 0.3438, 0.625, 0.3438, 0.6562, 0.3125, 0.6562, 0.125, 0.5938, 0.1562, 0.5938, 0.1562, 0.625, 0.125, 0.625, 0.1562, 0.5938, 0.1875, 0.5938, 0.1875, 0.625, 0.1562, 0.625, 0.1875, 0.5938, 0.2188, 0.5938, 0.2188, 0.625, 0.1875, 0.625, 0.2188, 0.5938, 0.25, 0.5938, 0.25, 0.625, 0.2188, 0.625, 0.25, 0.5938, 0.2812, 0.5938, 0.2812, 0.625, 0.25, 0.625, 0.2812, 0.5938, 0.3125, 0.5938, 0.3125, 0.625, 0.2812, 0.625, 0.3125, 0.5938, 0.3438, 0.5938, 0.3438, 0.625, 0.3125, 0.625, 0.125, 0.5625, 0.1562, 0.5625, 0.1562, 0.5938, 0.125, 0.5938, 0.1562, 0.5625, 0.1875, 0.5625, 0.1875, 0.5938, 0.1562, 0.5938, 0.1875, 0.5625, 0.2188, 0.5625, 0.2188, 0.5938, 0.1875, 0.5938, 0.2188, 0.5625, 0.25, 0.5625, 0.25, 0.5938, 0.2188, 0.5938, 0.25, 0.5625, 0.2812, 0.5625, 0.2812, 0.5938, 0.25, 0.5938, 0.2812, 0.5625, 0.3125, 0.5625, 0.3125, 0.5938, 0.2812, 0.5938, 0.3125, 0.5625, 0.3438, 0.5625, 0.3438, 0.5938, 0.3125, 0.5938, 0.125, 0.5312, 0.1562, 0.5312, 0.1562, 0.5625, 0.125, 0.5625, 0.1562, 0.5312, 0.1875, 0.5312, 0.1875, 0.5625, 0.1562, 0.5625, 0.1875, 0.5312, 0.2188, 0.5312, 0.2188, 0.5625, 0.1875, 0.5625, 0.2188, 0.5312, 0.25, 0.5312, 0.25, 0.5625, 0.2188, 0.5625, 0.25, 0.5312, 0.2812, 0.5312, 0.2812, 0.5625, 0.25, 0.5625, 0.2812, 0.5312, 0.3125, 0.5312, 0.3125, 0.5625, 0.2812, 0.5625, 0.3125, 0.5312, 0.3438, 0.5312, 0.3438, 0.5625, 0.3125, 0.5625, 0.125, 0.5, 0.1562, 0.5, 0.1562, 0.5312, 0.125, 0.5312, 0.1562, 0.5, 0.1875, 0.5, 0.1875, 0.5312, 0.1562, 0.5312, 0.1875, 0.5, 0.2188, 0.5, 0.2188, 0.5312, 0.1875, 0.5312, 0.2188, 0.5, 0.25, 0.5, 0.25, 0.5312, 0.2188, 0.5312, 0.25, 0.5, 0.2812, 0.5, 0.2812, 0.5312, 0.25, 0.5312, 0.2812, 0.5, 0.3125, 0.5, 0.3125, 0.5312, 0.2812, 0.5312, 0.3125, 0.5, 0.3438, 0.5, 0.3438, 0.5312, 0.3125, 0.5312, 0.625, 0.6875, 0.6562, 0.6875, 0.6562, 0.7188, 0.625, 0.7188, 0.6562, 0.6875, 0.6875, 0.6875, 0.6875, 0.7188, 0.6562, 0.7188, 0.6875, 0.6875, 0.7188, 0.6875, 0.7188, 0.7188, 0.6875, 0.7188, 0.7188, 0.6875, 0.75, 0.6875, 0.75, 0.7188, 0.7188, 0.7188, 0.75, 0.6875, 0.7812, 0.6875, 0.7812, 0.7188, 0.75, 0.7188, 0.7812, 0.6875, 0.8125, 0.6875, 0.8125, 0.7188, 0.7812, 0.7188, 0.8125, 0.6875, 0.8438, 0.6875, 0.8438, 0.7188, 0.8125, 0.7188, 0.625, 0.6562, 0.6562, 0.6562, 0.6562, 0.6875, 0.625, 0.6875, 0.6562, 0.6562, 0.6875, 0.6562, 0.6875, 0.6875, 0.6562, 0.6875, 0.6875, 0.6562, 0.7188, 0.6563, 0.7188, 0.6875, 0.6875, 0.6875, 0.7188, 0.6563, 0.75, 0.6563, 0.75, 0.6875, 0.7188, 0.6875, 0.75, 0.6563, 0.7812, 0.6562, 0.7812, 0.6875, 0.75, 0.6875, 0.7812, 0.6562, 0.8125, 0.6562, 0.8125, 0.6875, 0.7812, 0.6875, 0.8125, 0.6562, 0.8438, 0.6562, 0.8438, 0.6875, 0.8125, 0.6875, 0.625, 0.625, 0.6562, 0.625, 0.6562, 0.6562, 0.625, 0.6562, 0.6562, 0.625, 0.6875, 0.625, 0.6875, 0.6562, 0.6562, 0.6562, 0.6875, 0.625, 0.7188, 0.625, 0.7188, 0.6563, 0.6875, 0.6562, 0.7188, 0.625, 0.75, 0.625, 0.75, 0.6563, 0.7188, 0.6563, 0.75, 0.625, 0.7812, 0.625, 0.7812, 0.6562, 0.75, 0.6563, 0.7812, 0.625, 0.8125, 0.625, 0.8125, 0.6562, 0.7812, 0.6562, 0.8125, 0.625, 0.8438, 0.625, 0.8438, 0.6562, 0.8125, 0.6562, 0.625, 0.5938, 0.6562, 0.5938, 0.6562, 0.625, 0.625, 0.625, 0.6562, 0.5938, 0.6875, 0.5938, 0.6875, 0.625, 0.6562, 0.625, 0.6875, 0.5938, 0.7188, 0.5938, 0.7188, 0.625, 0.6875, 0.625, 0.7188, 0.5938, 0.75, 0.5938, 0.75, 0.625, 0.7188, 0.625, 0.75, 0.5938, 0.7812, 0.5938, 0.7812, 0.625, 0.75, 0.625, 0.7812, 0.5938, 0.8125, 0.5938, 0.8125, 0.625, 0.7812, 0.625, 0.8125, 0.5938, 0.8438, 0.5938, 0.8438, 0.625, 0.8125, 0.625, 0.625, 0.5625, 0.6562, 0.5625, 0.6562, 0.5938, 0.625, 0.5938, 0.6562, 0.5625, 0.6875, 0.5625, 0.6875, 0.5938, 0.6562, 0.5938, 0.6875, 0.5625, 0.7188, 0.5625, 0.7188, 0.5938, 0.6875, 0.5938, 0.7188, 0.5625, 0.75, 0.5625, 0.75, 0.5938, 0.7188, 0.5938, 0.75, 0.5625, 0.7812, 0.5625, 0.7812, 0.5938, 0.75, 0.5938, 0.7812, 0.5625, 0.8125, 0.5625, 0.8125, 0.5938, 0.7812, 0.5938, 0.8125, 0.5625, 0.8438, 0.5625, 0.8438, 0.5938, 0.8125, 0.5938, 0.625, 0.5312, 0.6562, 0.5312, 0.6562, 0.5625, 0.625, 0.5625, 0.6562, 0.5312, 0.6875, 0.5312, 0.6875, 0.5625, 0.6562, 0.5625, 0.6875, 0.5312, 0.7188, 0.5312, 0.7188, 0.5625, 0.6875, 0.5625, 0.7188, 0.5312, 0.75, 0.5312, 0.75, 0.5625, 0.7188, 0.5625, 0.75, 0.5312, 0.7812, 0.5312, 0.7812, 0.5625, 0.75, 0.5625, 0.7812, 0.5312, 0.8125, 0.5312, 0.8125, 0.5625, 0.7812, 0.5625, 0.8125, 0.5312, 0.8438, 0.5312, 0.8438, 0.5625, 0.8125, 0.5625, 0.625, 0.5, 0.6562, 0.5, 0.6562, 0.5312, 0.625, 0.5312, 0.6562, 0.5, 0.6875, 0.5, 0.6875, 0.5312, 0.6562, 0.5312, 0.6875, 0.5, 0.7188, 0.5, 0.7188, 0.5312, 0.6875, 0.5312, 0.7188, 0.5, 0.75, 0.5, 0.75, 0.5312, 0.7188, 0.5312, 0.75, 0.5, 0.7812, 0.5, 0.7812, 0.5312, 0.75, 0.5312, 0.7812, 0.5, 0.8125, 0.5, 0.8125, 0.5312, 0.7812, 0.5312, 0.8125, 0.5, 0.8438, 0.5, 0.8438, 0.5312, 0.8125, 0.5312, 0.625, 0.7188, 0.6562, 0.7188, 0.6562, 0.75, 0.625, 0.75, 0.6562, 0.7188, 0.6875, 0.7188, 0.6875, 0.75, 0.6562, 0.75, 0.6875, 0.7188, 0.7188, 0.7188, 0.7188, 0.75, 0.6875, 0.75, 0.7188, 0.7188, 0.75, 0.7188, 0.75, 0.75, 0.7188, 0.75, 0.75, 0.7188, 0.7812, 0.7188, 0.7812, 0.75, 0.75, 0.75, 0.7812, 0.7188, 0.8125, 0.7188, 0.8125, 0.75, 0.7812, 0.75, 0.8125, 0.7188, 0.8438, 0.7188, 0.8438, 0.75, 0.8125, 0.75, 0.125, 0.7188, 0.1562, 0.7188, 0.1562, 0.75, 0.125, 0.75, 0.1562, 0.7188, 0.1875, 0.7188, 0.1875, 0.75, 0.1562, 0.75, 0.1875, 0.7188, 0.2188, 0.7188, 0.2188, 0.75, 0.1875, 0.75, 0.2188, 0.7188, 0.25, 0.7188, 0.25, 0.75, 0.2188, 0.75, 0.25, 0.7188, 0.2812, 0.7188, 0.2812, 0.75, 0.25, 0.75, 0.2812, 0.7188, 0.3125, 0.7188, 0.3125, 0.75, 0.2812, 0.75, 0.3125, 0.7188, 0.3438, 0.7188, 0.3438, 0.75, 0.3125, 0.75, 0.375, 0.75, 0.625, 0.75, 0.625, 0.7812, 0.375, 0.7812, 0.375, 0.7812, 0.625, 0.7812, 0.625, 0.8125, 0.375, 0.8125, 0.375, 0.8125, 0.625, 0.8125, 0.625, 0.8438, 0.375, 0.8438, 0.375, 0.8438, 0.625, 0.8438, 0.625, 0.875, 0.375, 0.875, 0.375, 0.875, 0.625, 0.875, 0.625, 0.9062, 0.375, 0.9062, 0.375, 0.9062, 0.625, 0.9062, 0.625, 0.9375, 0.375, 0.9375, 0.375, 0.9375, 0.625, 0.9375, 0.625, 0.9688, 0.375, 0.9688, 0.375, 0.25, 0.625, 0.25, 0.625, 0.2812, 0.375, 0.2812, 0.375, 0.2812, 0.625, 0.2812, 0.625, 0.3125, 0.375, 0.3125, 0.375, 0.3125, 0.625, 0.3125, 0.625, 0.3438, 0.375, 0.3438, 0.375, 0.3438, 0.625, 0.3438, 0.625, 0.375, 0.375, 0.375, 0.375, 0.375, 0.625, 0.375, 0.625, 0.4062, 0.375, 0.4062, 0.375, 0.4062, 0.625, 0.4062, 0.625, 0.4375, 0.375, 0.4375, 0.375, 0.4375, 0.625, 0.4375, 0.625, 0.4688, 0.375, 0.4688, 0.8438, 0.5, 0.875, 0.5, 0.875, 0.5312, 0.8438, 0.5312, 0.8438, 0.5312, 0.875, 0.5312, 0.875, 0.5625, 0.8438, 0.5625, 0.8438, 0.5625, 0.875, 0.5625, 0.875, 0.5938, 0.8438, 0.5938, 0.8438, 0.5938, 0.875, 0.5938, 0.875, 0.625, 0.8438, 0.625, 0.8438, 0.625, 0.875, 0.625, 0.875, 0.6562, 0.8438, 0.6562, 0.8438, 0.6562, 0.875, 0.6562, 0.875, 0.6875, 0.8438, 0.6875, 0.8438, 0.6875, 0.875, 0.6875, 0.875, 0.7188, 0.8438, 0.7188, 0.3438, 0.5, 0.375, 0.5, 0.375, 0.5313, 0.3438, 0.5312, 0.3438, 0.5312, 0.375, 0.5313, 0.375, 0.5625, 0.3438, 0.5625, 0.3438, 0.5625, 0.375, 0.5625, 0.375, 0.5938, 0.3438, 0.5938, 0.3438, 0.5938, 0.375, 0.5938, 0.375, 0.625, 0.3438, 0.625, 0.3438, 0.625, 0.375, 0.625, 0.375, 0.6563, 0.3438, 0.6562, 0.3438, 0.6562, 0.375, 0.6563, 0.375, 0.6875, 0.3438, 0.6875, 0.3438, 0.6875, 0.375, 0.6875, 0.375, 0.7188, 0.3438, 0.7188, 0.375, 0.5, 0.625, 0.5, 0.625, 0.5312, 0.375, 0.5313, 0.375, 0.5313, 0.625, 0.5312, 0.625, 0.5625, 0.375, 0.5625, 0.375, 0.5625, 0.625, 0.5625, 0.625, 0.5938, 0.375, 0.5938, 0.375, 0.5938, 0.625, 0.5938, 0.625, 0.625, 0.375, 0.625, 0.375, 0.625, 0.625, 0.625, 0.625, 0.6562, 0.375, 0.6563, 0.375, 0.6563, 0.625, 0.6562, 0.625, 0.6875, 0.375, 0.6875, 0.375, 0.6875, 0.625, 0.6875, 0.625, 0.7188, 0.375, 0.7188, 0.375, 0.0, 0.625, 0.0, 0.625, 0.03125, 0.375, 0.03125, 0.375, 0.03125, 0.625, 0.03125, 0.625, 0.0625, 0.375, 0.0625, 0.375, 0.0625, 0.625, 0.0625, 0.625, 0.09375, 0.375, 0.09375, 0.375, 0.09375, 0.625, 0.09375, 0.625, 0.125, 0.375, 0.125, 0.375, 0.125, 0.625, 0.125, 0.625, 0.1562, 0.375, 0.1562, 0.375, 0.1562, 0.625, 0.1562, 0.625, 0.1875, 0.375, 0.1875, 0.375, 0.1875, 0.625, 0.1875, 0.625, 0.2188, 0.375, 0.2188, 0.625, 0.7188, 0.6562, 0.7188, 0.6562, 0.75, 0.625, 0.75, 0.6562, 0.7188, 0.6875, 0.7188, 0.6875, 0.75, 0.6562, 0.75, 0.6875, 0.7188, 0.7188, 0.7188, 0.7188, 0.75, 0.6875, 0.75, 0.7188, 0.7188, 0.75, 0.7188, 0.75, 0.75, 0.7188, 0.75, 0.75, 0.7188, 0.7812, 0.7188, 0.7812, 0.75, 0.75, 0.75, 0.7812, 0.7188, 0.8125, 0.7188, 0.8125, 0.75, 0.7812, 0.75, 0.8125, 0.7188, 0.8438, 0.7188, 0.8438, 0.75, 0.8125, 0.75, 0.125, 0.7188, 0.1562, 0.7188, 0.1562, 0.75, 0.125, 0.75, 0.1562, 0.7188, 0.1875, 0.7188, 0.1875, 0.75, 0.1562, 0.75, 0.1875, 0.7188, 0.2188, 0.7188, 0.2188, 0.75, 0.1875, 0.75, 0.2188, 0.7188, 0.25, 0.7188, 0.25, 0.75, 0.2188, 0.75, 0.25, 0.7188, 0.2812, 0.7188, 0.2812, 0.75, 0.25, 0.75, 0.2812, 0.7188, 0.3125, 0.7188, 0.3125, 0.75, 0.2812, 0.75, 0.3125, 0.7188, 0.3438, 0.7188, 0.3438, 0.75, 0.3125, 0.75, 0.375, 0.75, 0.625, 0.75, 0.625, 0.7812, 0.375, 0.7812, 0.375, 0.7812, 0.625, 0.7812, 0.625, 0.8125, 0.375, 0.8125, 0.375, 0.8125, 0.625, 0.8125, 0.625, 0.8438, 0.375, 0.8438, 0.375, 0.8438, 0.625, 0.8438, 0.625, 0.875, 0.375, 0.875, 0.375, 0.875, 0.625, 0.875, 0.625, 0.9062, 0.375, 0.9062, 0.375, 0.9062, 0.625, 0.9062, 0.625, 0.9375, 0.375, 0.9375, 0.375, 0.9375, 0.625, 0.9375, 0.625, 0.9688, 0.375, 0.9688, 0.375, 0.25, 0.625, 0.25, 0.625, 0.2812, 0.375, 0.2812, 0.375, 0.2812, 0.625, 0.2812, 0.625, 0.3125, 0.375, 0.3125, 0.375, 0.3125, 0.625, 0.3125, 0.625, 0.3438, 0.375, 0.3438, 0.375, 0.3438, 0.625, 0.3438, 0.625, 0.375, 0.375, 0.375, 0.375, 0.375, 0.625, 0.375, 0.625, 0.4062, 0.375, 0.4062, 0.375, 0.4062, 0.625, 0.4062, 0.625, 0.4375, 0.375, 0.4375, 0.375, 0.4375, 0.625, 0.4375, 0.625, 0.4688, 0.375, 0.4688, 0.625, 0.7188, 0.6562, 0.7188, 0.6562, 0.75, 0.625, 0.75, 0.6562, 0.7188, 0.6875, 0.7188, 0.6875, 0.75, 0.6562, 0.75, 0.6875, 0.7188, 0.7188, 0.7188, 0.7188, 0.75, 0.6875, 0.75, 0.7188, 0.7188, 0.75, 0.7188, 0.75, 0.75, 0.7188, 0.75, 0.75, 0.7188, 0.7812, 0.7188, 0.7812, 0.75, 0.75, 0.75, 0.7812, 0.7188, 0.8125, 0.7188, 0.8125, 0.75, 0.7812, 0.75, 0.8125, 0.7188, 0.8438, 0.7188, 0.8438, 0.75, 0.8125, 0.75, 0.125, 0.7188, 0.1562, 0.7188, 0.1562, 0.75, 0.125, 0.75, 0.1562, 0.7188, 0.1875, 0.7188, 0.1875, 0.75, 0.1562, 0.75, 0.1875, 0.7188, 0.2188, 0.7188, 0.2188, 0.75, 0.1875, 0.75, 0.2188, 0.7188, 0.25, 0.7188, 0.25, 0.75, 0.2188, 0.75, 0.25, 0.7188, 0.2812, 0.7188, 0.2812, 0.75, 0.25, 0.75, 0.2812, 0.7188, 0.3125, 0.7188, 0.3125, 0.75, 0.2812, 0.75, 0.3125, 0.7188, 0.3438, 0.7188, 0.3438, 0.75, 0.3125, 0.75, 0.375, 0.75, 0.625, 0.75, 0.625, 0.7812, 0.375, 0.7812, 0.375, 0.7812, 0.625, 0.7812, 0.625, 0.8125, 0.375, 0.8125, 0.375, 0.8125, 0.625, 0.8125, 0.625, 0.8438, 0.375, 0.8438, 0.375, 0.8438, 0.625, 0.8438, 0.625, 0.875, 0.375, 0.875, 0.375, 0.875, 0.625, 0.875, 0.625, 0.9062, 0.375, 0.9062, 0.375, 0.9062, 0.625, 0.9062, 0.625, 0.9375, 0.375, 0.9375, 0.375, 0.9375, 0.625, 0.9375, 0.625, 0.9688, 0.375, 0.9688, 0.375, 0.25, 0.625, 0.25, 0.625, 0.2812, 0.375, 0.2812, 0.375, 0.2812, 0.625, 0.2812, 0.625, 0.3125, 0.375, 0.3125, 0.375, 0.3125, 0.625, 0.3125, 0.625, 0.3438, 0.375, 0.3438, 0.375, 0.3438, 0.625, 0.3438, 0.625, 0.375, 0.375, 0.375, 0.375, 0.375, 0.625, 0.375, 0.625, 0.4062, 0.375, 0.4062, 0.375, 0.4062, 0.625, 0.4062, 0.625, 0.4375, 0.375, 0.4375, 0.375, 0.4375, 0.625, 0.4375, 0.625, 0.4688, 0.375, 0.4688, 0.3125, 0.5, 0.3438, 0.5, 0.3438, 0.5312, 0.3125, 0.5312, 0.3125, 0.5312, 0.3438, 0.5312, 0.3438, 0.5625, 0.3125, 0.5625, 0.3125, 0.5625, 0.3438, 0.5625, 0.3437, 0.5938, 0.3125, 0.5938, 0.3125, 0.5938, 0.3437, 0.5938, 0.3437, 0.625, 0.3125, 0.625, 0.3125, 0.625, 0.3437, 0.625, 0.3438, 0.6563, 0.3125, 0.6562, 0.3125, 0.6562, 0.3438, 0.6563, 0.3438, 0.6875, 0.3125, 0.6875, 0.3125, 0.6875, 0.3438, 0.6875, 0.3438, 0.7188, 0.3125, 0.7188, 0.2812, 0.5, 0.3125, 0.5, 0.3125, 0.5312, 0.2812, 0.5312, 0.2812, 0.5312, 0.3125, 0.5312, 0.3125, 0.5625, 0.2812, 0.5625, 0.2812, 0.5625, 0.3125, 0.5625, 0.3125, 0.5938, 0.2812, 0.5938, 0.2812, 0.5938, 0.3125, 0.5938, 0.3125, 0.625, 0.2812, 0.625, 0.2812, 0.625, 0.3125, 0.625, 0.3125, 0.6562, 0.2812, 0.6562, 0.2812, 0.6562, 0.3125, 0.6562, 0.3125, 0.6875, 0.2812, 0.6875, 0.2812, 0.6875, 0.3125, 0.6875, 0.3125, 0.7188, 0.2812, 0.7188, 0.25, 0.5, 0.2812, 0.5, 0.2812, 0.5312, 0.25, 0.5312, 0.25, 0.5312, 0.2812, 0.5312, 0.2812, 0.5625, 0.25, 0.5625, 0.25, 0.5625, 0.2812, 0.5625, 0.2812, 0.5938, 0.25, 0.5938, 0.25, 0.5938, 0.2812, 0.5938, 0.2812, 0.625, 0.25, 0.625, 0.25, 0.625, 0.2812, 0.625, 0.2812, 0.6562, 0.25, 0.6562, 0.25, 0.6562, 0.2812, 0.6562, 0.2812, 0.6875, 0.25, 0.6875, 0.25, 0.6875, 0.2812, 0.6875, 0.2812, 0.7188, 0.25, 0.7188, 0.2188, 0.5, 0.25, 0.5, 0.25, 0.5312, 0.2188, 0.5312, 0.2188, 0.5312, 0.25, 0.5312, 0.25, 0.5625, 0.2188, 0.5625, 0.2188, 0.5625, 0.25, 0.5625, 0.25, 0.5938, 0.2188, 0.5938, 0.2188, 0.5938, 0.25, 0.5938, 0.25, 0.625, 0.2188, 0.625, 0.2188, 0.625, 0.25, 0.625, 0.25, 0.6562, 0.2188, 0.6562, 0.2188, 0.6562, 0.25, 0.6562, 0.25, 0.6875, 0.2188, 0.6875, 0.2188, 0.6875, 0.25, 0.6875, 0.25, 0.7188, 0.2188, 0.7188, 0.1875, 0.5, 0.2188, 0.5, 0.2188, 0.5312, 0.1875, 0.5312, 0.1875, 0.5312, 0.2188, 0.5312, 0.2188, 0.5625, 0.1875, 0.5625, 0.1875, 0.5625, 0.2188, 0.5625, 0.2188, 0.5938, 0.1875, 0.5938, 0.1875, 0.5938, 0.2188, 0.5938, 0.2188, 0.625, 0.1875, 0.625, 0.1875, 0.625, 0.2188, 0.625, 0.2188, 0.6562, 0.1875, 0.6562, 0.1875, 0.6562, 0.2188, 0.6562, 0.2188, 0.6875, 0.1875, 0.6875, 0.1875, 0.6875, 0.2188, 0.6875, 0.2188, 0.7188, 0.1875, 0.7188, 0.1562, 0.5, 0.1875, 0.5, 0.1875, 0.5312, 0.1562, 0.5312, 0.1562, 0.5312, 0.1875, 0.5312, 0.1875, 0.5625, 0.1562, 0.5625, 0.1562, 0.5625, 0.1875, 0.5625, 0.1875, 0.5938, 0.1562, 0.5938, 0.1562, 0.5938, 0.1875, 0.5938, 0.1875, 0.625, 0.1562, 0.625, 0.1562, 0.625, 0.1875, 0.625, 0.1875, 0.6562, 0.1562, 0.6562, 0.1562, 0.6562, 0.1875, 0.6562, 0.1875, 0.6875, 0.1562, 0.6875, 0.1562, 0.6875, 0.1875, 0.6875, 0.1875, 0.7188, 0.1562, 0.7188, 0.125, 0.5, 0.1562, 0.5, 0.1562, 0.5312, 0.125, 0.5312, 0.125, 0.5312, 0.1562, 0.5312, 0.1562, 0.5625, 0.125, 0.5625, 0.125, 0.5625, 0.1562, 0.5625, 0.1562, 0.5938, 0.125, 0.5938, 0.125, 0.5938, 0.1562, 0.5938, 0.1562, 0.625, 0.125, 0.625, 0.125, 0.625, 0.1562, 0.625, 0.1562, 0.6562, 0.125, 0.6562, 0.125, 0.6562, 0.1562, 0.6562, 0.1562, 0.6875, 0.125, 0.6875, 0.125, 0.6875, 0.1562, 0.6875, 0.1562, 0.7188, 0.125, 0.7188, 0.8125, 0.5, 0.8438, 0.5, 0.8438, 0.5312, 0.8125, 0.5312, 0.8125, 0.5312, 0.8438, 0.5312, 0.8438, 0.5625, 0.8125, 0.5625, 0.8125, 0.5625, 0.8438, 0.5625, 0.8438, 0.5938, 0.8125, 0.5938, 0.8125, 0.5938, 0.8438, 0.5938, 0.8438, 0.625, 0.8125, 0.625, 0.8125, 0.625, 0.8438, 0.625, 0.8438, 0.6563, 0.8125, 0.6562, 0.8125, 0.6562, 0.8438, 0.6563, 0.8438, 0.6875, 0.8125, 0.6875, 0.8125, 0.6875, 0.8438, 0.6875, 0.8438, 0.7188, 0.8125, 0.7188, 0.7812, 0.5, 0.8125, 0.5, 0.8125, 0.5312, 0.7812, 0.5312, 0.7812, 0.5312, 0.8125, 0.5312, 0.8125, 0.5625, 0.7812, 0.5625, 0.7812, 0.5625, 0.8125, 0.5625, 0.8125, 0.5938, 0.7812, 0.5938, 0.7812, 0.5938, 0.8125, 0.5938, 0.8125, 0.625, 0.7812, 0.625, 0.7812, 0.625, 0.8125, 0.625, 0.8125, 0.6562, 0.7812, 0.6562, 0.7812, 0.6562, 0.8125, 0.6562, 0.8125, 0.6875, 0.7812, 0.6875, 0.7812, 0.6875, 0.8125, 0.6875, 0.8125, 0.7188, 0.7812, 0.7188, 0.75, 0.5, 0.7812, 0.5, 0.7812, 0.5312, 0.75, 0.5312, 0.75, 0.5312, 0.7812, 0.5312, 0.7812, 0.5625, 0.75, 0.5625, 0.75, 0.5625, 0.7812, 0.5625, 0.7812, 0.5938, 0.75, 0.5938, 0.75, 0.5938, 0.7812, 0.5938, 0.7812, 0.625, 0.75, 0.625, 0.75, 0.625, 0.7812, 0.625, 0.7812, 0.6562, 0.75, 0.6562, 0.75, 0.6562, 0.7812, 0.6562, 0.7812, 0.6875, 0.75, 0.6875, 0.75, 0.6875, 0.7812, 0.6875, 0.7812, 0.7188, 0.75, 0.7188, 0.7188, 0.5, 0.75, 0.5, 0.75, 0.5312, 0.7188, 0.5312, 0.7188, 0.5312, 0.75, 0.5312, 0.75, 0.5625, 0.7188, 0.5625, 0.7188, 0.5625, 0.75, 0.5625, 0.75, 0.5938, 0.7188, 0.5938, 0.7188, 0.5938, 0.75, 0.5938, 0.75, 0.625, 0.7188, 0.625, 0.7188, 0.625, 0.75, 0.625, 0.75, 0.6562, 0.7188, 0.6562, 0.7188, 0.6562, 0.75, 0.6562, 0.75, 0.6875, 0.7188, 0.6875, 0.7188, 0.6875, 0.75, 0.6875, 0.75, 0.7188, 0.7188, 0.7188, 0.6875, 0.5, 0.7188, 0.5, 0.7188, 0.5312, 0.6875, 0.5312, 0.6875, 0.5312, 0.7188, 0.5312, 0.7188, 0.5625, 0.6875, 0.5625, 0.6875, 0.5625, 0.7188, 0.5625, 0.7188, 0.5938, 0.6875, 0.5938, 0.6875, 0.5938, 0.7188, 0.5938, 0.7188, 0.625, 0.6875, 0.625, 0.6875, 0.625, 0.7188, 0.625, 0.7188, 0.6562, 0.6875, 0.6562, 0.6875, 0.6562, 0.7188, 0.6562, 0.7188, 0.6875, 0.6875, 0.6875, 0.6875, 0.6875, 0.7188, 0.6875, 0.7188, 0.7188, 0.6875, 0.7188, 0.6562, 0.5, 0.6875, 0.5, 0.6875, 0.5312, 0.6562, 0.5312, 0.6562, 0.5312, 0.6875, 0.5312, 0.6875, 0.5625, 0.6562, 0.5625, 0.6562, 0.5625, 0.6875, 0.5625, 0.6875, 0.5938, 0.6562, 0.5938, 0.6562, 0.5938, 0.6875, 0.5938, 0.6875, 0.625, 0.6563, 0.625, 0.6563, 0.625, 0.6875, 0.625, 0.6875, 0.6562, 0.6563, 0.6562, 0.6563, 0.6562, 0.6875, 0.6562, 0.6875, 0.6875, 0.6562, 0.6875, 0.6562, 0.6875, 0.6875, 0.6875, 0.6875, 0.7188, 0.6562, 0.7188, 0.625, 0.5, 0.6562, 0.5, 0.6562, 0.5312, 0.625, 0.5312, 0.625, 0.5312, 0.6562, 0.5312, 0.6562, 0.5625, 0.625, 0.5625, 0.625, 0.5625, 0.6562, 0.5625, 0.6562, 0.5938, 0.625, 0.5938, 0.625, 0.5938, 0.6562, 0.5938, 0.6563, 0.625, 0.625, 0.625, 0.625, 0.625, 0.6563, 0.625, 0.6563, 0.6562, 0.625, 0.6562, 0.625, 0.6562, 0.6563, 0.6562, 0.6562, 0.6875, 0.625, 0.6875, 0.625, 0.6875, 0.6562, 0.6875, 0.6562, 0.7188, 0.625, 0.7188, 0.8438, 0.5, 0.875, 0.5, 0.875, 0.5312, 0.8438, 0.5312, 0.8438, 0.5312, 0.875, 0.5312, 0.875, 0.5625, 0.8438, 0.5625, 0.8438, 0.5625, 0.875, 0.5625, 0.875, 0.5938, 0.8438, 0.5938, 0.8438, 0.5938, 0.875, 0.5938, 0.875, 0.625, 0.8438, 0.625, 0.8438, 0.625, 0.875, 0.625, 0.875, 0.6562, 0.8438, 0.6563, 0.8438, 0.6563, 0.875, 0.6562, 0.875, 0.6875, 0.8438, 0.6875, 0.8438, 0.6875, 0.875, 0.6875, 0.875, 0.7188, 0.8438, 0.7188, 0.3438, 0.5, 0.375, 0.5, 0.375, 0.5312, 0.3438, 0.5312, 0.3438, 0.5312, 0.375, 0.5312, 0.375, 0.5625, 0.3438, 0.5625, 0.3438, 0.5625, 0.375, 0.5625, 0.375, 0.5938, 0.3437, 0.5938, 0.3437, 0.5938, 0.375, 0.5938, 0.375, 0.625, 0.3437, 0.625, 0.3437, 0.625, 0.375, 0.625, 0.375, 0.6562, 0.3438, 0.6563, 0.3438, 0.6563, 0.375, 0.6562, 0.375, 0.6875, 0.3438, 0.6875, 0.3438, 0.6875, 0.375, 0.6875, 0.375, 0.7188, 0.3438, 0.7188, 0.375, 0.5, 0.625, 0.5, 0.625, 0.5312, 0.375, 0.5312, 0.375, 0.5312, 0.625, 0.5312, 0.625, 0.5625, 0.375, 0.5625, 0.375, 0.5625, 0.625, 0.5625, 0.625, 0.5938, 0.375, 0.5938, 0.375, 0.5938, 0.625, 0.5938, 0.625, 0.625, 0.375, 0.625, 0.375, 0.625, 0.625, 0.625, 0.625, 0.6562, 0.375, 0.6562, 0.375, 0.6562, 0.625, 0.6562, 0.625, 0.6875, 0.375, 0.6875, 0.375, 0.6875, 0.625, 0.6875, 0.625, 0.7188, 0.375, 0.7188, 0.375, 0.0, 0.625, 0.0, 0.625, 0.03125, 0.375, 0.03125, 0.375, 0.03125, 0.625, 0.03125, 0.625, 0.0625, 0.375, 0.0625, 0.375, 0.0625, 0.625, 0.0625, 0.625, 0.09375, 0.375, 0.09375, 0.375, 0.09375, 0.625, 0.09375, 0.625, 0.125, 0.375, 0.125, 0.375, 0.125, 0.625, 0.125, 0.625, 0.1562, 0.375, 0.1562, 0.375, 0.1562, 0.625, 0.1562, 0.625, 0.1875, 0.375, 0.1875, 0.375, 0.1875, 0.625, 0.1875, 0.625, 0.2188, 0.375, 0.2188, 0.3125, 0.5, 0.3438, 0.5, 0.3438, 0.5312, 0.3125, 0.5312, 0.3125, 0.5312, 0.3438, 0.5312, 0.3438, 0.5625, 0.3125, 0.5625, 0.3125, 0.5625, 0.3438, 0.5625, 0.3437, 0.5938, 0.3125, 0.5938, 0.3125, 0.5938, 0.3437, 0.5938, 0.3437, 0.625, 0.3125, 0.625, 0.3125, 0.625, 0.3437, 0.625, 0.3438, 0.6563, 0.3125, 0.6562, 0.3125, 0.6562, 0.3438, 0.6563, 0.3438, 0.6875, 0.3125, 0.6875, 0.3125, 0.6875, 0.3438, 0.6875, 0.3438, 0.7188, 0.3125, 0.7188, 0.2812, 0.5, 0.3125, 0.5, 0.3125, 0.5312, 0.2812, 0.5312, 0.2812, 0.5312, 0.3125, 0.5312, 0.3125, 0.5625, 0.2812, 0.5625, 0.2812, 0.5625, 0.3125, 0.5625, 0.3125, 0.5938, 0.2812, 0.5938, 0.2812, 0.5938, 0.3125, 0.5938, 0.3125, 0.625, 0.2812, 0.625, 0.2812, 0.625, 0.3125, 0.625, 0.3125, 0.6562, 0.2812, 0.6562, 0.2812, 0.6562, 0.3125, 0.6562, 0.3125, 0.6875, 0.2812, 0.6875, 0.2812, 0.6875, 0.3125, 0.6875, 0.3125, 0.7188, 0.2812, 0.7188, 0.25, 0.5, 0.2812, 0.5, 0.2812, 0.5312, 0.25, 0.5312, 0.25, 0.5312, 0.2812, 0.5312, 0.2812, 0.5625, 0.25, 0.5625, 0.25, 0.5625, 0.2812, 0.5625, 0.2812, 0.5938, 0.25, 0.5938, 0.25, 0.5938, 0.2812, 0.5938, 0.2812, 0.625, 0.25, 0.625, 0.25, 0.625, 0.2812, 0.625, 0.2812, 0.6562, 0.25, 0.6562, 0.25, 0.6562, 0.2812, 0.6562, 0.2812, 0.6875, 0.25, 0.6875, 0.25, 0.6875, 0.2812, 0.6875, 0.2812, 0.7188, 0.25, 0.7188, 0.2188, 0.5, 0.25, 0.5, 0.25, 0.5312, 0.2188, 0.5312, 0.2188, 0.5312, 0.25, 0.5312, 0.25, 0.5625, 0.2188, 0.5625, 0.2188, 0.5625, 0.25, 0.5625, 0.25, 0.5938, 0.2188, 0.5938, 0.2188, 0.5938, 0.25, 0.5938, 0.25, 0.625, 0.2188, 0.625, 0.2188, 0.625, 0.25, 0.625, 0.25, 0.6562, 0.2188, 0.6562, 0.2188, 0.6562, 0.25, 0.6562, 0.25, 0.6875, 0.2188, 0.6875, 0.2188, 0.6875, 0.25, 0.6875, 0.25, 0.7188, 0.2188, 0.7188, 0.1875, 0.5, 0.2188, 0.5, 0.2188, 0.5312, 0.1875, 0.5312, 0.1875, 0.5312, 0.2188, 0.5312, 0.2188, 0.5625, 0.1875, 0.5625, 0.1875, 0.5625, 0.2188, 0.5625, 0.2188, 0.5938, 0.1875, 0.5938, 0.1875, 0.5938, 0.2188, 0.5938, 0.2188, 0.625, 0.1875, 0.625, 0.1875, 0.625, 0.2188, 0.625, 0.2188, 0.6562, 0.1875, 0.6562, 0.1875, 0.6562, 0.2188, 0.6562, 0.2188, 0.6875, 0.1875, 0.6875, 0.1875, 0.6875, 0.2188, 0.6875, 0.2188, 0.7188, 0.1875, 0.7188, 0.1562, 0.5, 0.1875, 0.5, 0.1875, 0.5312, 0.1562, 0.5312, 0.1562, 0.5312, 0.1875, 0.5312, 0.1875, 0.5625, 0.1562, 0.5625, 0.1562, 0.5625, 0.1875, 0.5625, 0.1875, 0.5938, 0.1562, 0.5938, 0.1562, 0.5938, 0.1875, 0.5938, 0.1875, 0.625, 0.1562, 0.625, 0.1562, 0.625, 0.1875, 0.625, 0.1875, 0.6562, 0.1562, 0.6562, 0.1562, 0.6562, 0.1875, 0.6562, 0.1875, 0.6875, 0.1562, 0.6875, 0.1562, 0.6875, 0.1875, 0.6875, 0.1875, 0.7188, 0.1562, 0.7188, 0.125, 0.5, 0.1562, 0.5, 0.1562, 0.5312, 0.125, 0.5312, 0.125, 0.5312, 0.1562, 0.5312, 0.1562, 0.5625, 0.125, 0.5625, 0.125, 0.5625, 0.1562, 0.5625, 0.1562, 0.5938, 0.125, 0.5938, 0.125, 0.5938, 0.1562, 0.5938, 0.1562, 0.625, 0.125, 0.625, 0.125, 0.625, 0.1562, 0.625, 0.1562, 0.6562, 0.125, 0.6562, 0.125, 0.6562, 0.1562, 0.6562, 0.1562, 0.6875, 0.125, 0.6875, 0.125, 0.6875, 0.1562, 0.6875, 0.1562, 0.7188, 0.125, 0.7188, 0.8125, 0.5, 0.8438, 0.5, 0.8438, 0.5312, 0.8125, 0.5312, 0.8125, 0.5312, 0.8438, 0.5312, 0.8438, 0.5625, 0.8125, 0.5625, 0.8125, 0.5625, 0.8438, 0.5625, 0.8438, 0.5938, 0.8125, 0.5938, 0.8125, 0.5938, 0.8438, 0.5938, 0.8438, 0.625, 0.8125, 0.625, 0.8125, 0.625, 0.8438, 0.625, 0.8438, 0.6563, 0.8125, 0.6562, 0.8125, 0.6562, 0.8438, 0.6563, 0.8438, 0.6875, 0.8125, 0.6875, 0.8125, 0.6875, 0.8438, 0.6875, 0.8438, 0.7188, 0.8125, 0.7188, 0.7812, 0.5, 0.8125, 0.5, 0.8125, 0.5312, 0.7812, 0.5312, 0.7812, 0.5312, 0.8125, 0.5312, 0.8125, 0.5625, 0.7812, 0.5625, 0.7812, 0.5625, 0.8125, 0.5625, 0.8125, 0.5938, 0.7812, 0.5938, 0.7812, 0.5938, 0.8125, 0.5938, 0.8125, 0.625, 0.7812, 0.625, 0.7812, 0.625, 0.8125, 0.625, 0.8125, 0.6562, 0.7812, 0.6562, 0.7812, 0.6562, 0.8125, 0.6562, 0.8125, 0.6875, 0.7812, 0.6875, 0.7812, 0.6875, 0.8125, 0.6875, 0.8125, 0.7188, 0.7812, 0.7188, 0.75, 0.5, 0.7812, 0.5, 0.7812, 0.5312, 0.75, 0.5312, 0.75, 0.5312, 0.7812, 0.5312, 0.7812, 0.5625, 0.75, 0.5625, 0.75, 0.5625, 0.7812, 0.5625, 0.7812, 0.5938, 0.75, 0.5938, 0.75, 0.5938, 0.7812, 0.5938, 0.7812, 0.625, 0.75, 0.625, 0.75, 0.625, 0.7812, 0.625, 0.7812, 0.6562, 0.75, 0.6562, 0.75, 0.6562, 0.7812, 0.6562, 0.7812, 0.6875, 0.75, 0.6875, 0.75, 0.6875, 0.7812, 0.6875, 0.7812, 0.7188, 0.75, 0.7188, 0.7188, 0.5, 0.75, 0.5, 0.75, 0.5312, 0.7188, 0.5312, 0.7188, 0.5312, 0.75, 0.5312, 0.75, 0.5625, 0.7188, 0.5625, 0.7188, 0.5625, 0.75, 0.5625, 0.75, 0.5938, 0.7188, 0.5938, 0.7188, 0.5938, 0.75, 0.5938, 0.75, 0.625, 0.7188, 0.625, 0.7188, 0.625, 0.75, 0.625, 0.75, 0.6562, 0.7188, 0.6562, 0.7188, 0.6562, 0.75, 0.6562, 0.75, 0.6875, 0.7188, 0.6875, 0.7188, 0.6875, 0.75, 0.6875, 0.75, 0.7188, 0.7188, 0.7188, 0.6875, 0.5, 0.7188, 0.5, 0.7188, 0.5312, 0.6875, 0.5312, 0.6875, 0.5312, 0.7188, 0.5312, 0.7188, 0.5625, 0.6875, 0.5625, 0.6875, 0.5625, 0.7188, 0.5625, 0.7188, 0.5938, 0.6875, 0.5938, 0.6875, 0.5938, 0.7188, 0.5938, 0.7188, 0.625, 0.6875, 0.625, 0.6875, 0.625, 0.7188, 0.625, 0.7188, 0.6562, 0.6875, 0.6562, 0.6875, 0.6562, 0.7188, 0.6562, 0.7188, 0.6875, 0.6875, 0.6875, 0.6875, 0.6875, 0.7188, 0.6875, 0.7188, 0.7188, 0.6875, 0.7188, 0.6562, 0.5, 0.6875, 0.5, 0.6875, 0.5312, 0.6562, 0.5312, 0.6562, 0.5312, 0.6875, 0.5312, 0.6875, 0.5625, 0.6562, 0.5625, 0.6562, 0.5625, 0.6875, 0.5625, 0.6875, 0.5938, 0.6562, 0.5938, 0.6562, 0.5938, 0.6875, 0.5938, 0.6875, 0.625, 0.6563, 0.625, 0.6563, 0.625, 0.6875, 0.625, 0.6875, 0.6562, 0.6563, 0.6562, 0.6563, 0.6562, 0.6875, 0.6562, 0.6875, 0.6875, 0.6562, 0.6875, 0.6562, 0.6875, 0.6875, 0.6875, 0.6875, 0.7188, 0.6562, 0.7188, 0.625, 0.5, 0.6562, 0.5, 0.6562, 0.5312, 0.625, 0.5312, 0.625, 0.5312, 0.6562, 0.5312, 0.6562, 0.5625, 0.625, 0.5625, 0.625, 0.5625, 0.6562, 0.5625, 0.6562, 0.5938, 0.625, 0.5938, 0.625, 0.5938, 0.6562, 0.5938, 0.6563, 0.625, 0.625, 0.625, 0.625, 0.625, 0.6563, 0.625, 0.6563, 0.6562, 0.625, 0.6562, 0.625, 0.6562, 0.6563, 0.6562, 0.6562, 0.6875, 0.625, 0.6875, 0.625, 0.6875, 0.6562, 0.6875, 0.6562, 0.7188, 0.625, 0.7188, 0.8438, 0.5, 0.875, 0.5, 0.875, 0.5312, 0.8438, 0.5312, 0.8438, 0.5312, 0.875, 0.5312, 0.875, 0.5625, 0.8438, 0.5625, 0.8438, 0.5625, 0.875, 0.5625, 0.875, 0.5938, 0.8438, 0.5938, 0.8438, 0.5938, 0.875, 0.5938, 0.875, 0.625, 0.8438, 0.625, 0.8438, 0.625, 0.875, 0.625, 0.875, 0.6562, 0.8438, 0.6563, 0.8438, 0.6563, 0.875, 0.6562, 0.875, 0.6875, 0.8438, 0.6875, 0.8438, 0.6875, 0.875, 0.6875, 0.875, 0.7188, 0.8438, 0.7188, 0.3438, 0.5, 0.375, 0.5, 0.375, 0.5312, 0.3438, 0.5312, 0.3438, 0.5312, 0.375, 0.5312, 0.375, 0.5625, 0.3438, 0.5625, 0.3438, 0.5625, 0.375, 0.5625, 0.375, 0.5938, 0.3437, 0.5938, 0.3437, 0.5938, 0.375, 0.5938, 0.375, 0.625, 0.3437, 0.625, 0.3437, 0.625, 0.375, 0.625, 0.375, 0.6562, 0.3438, 0.6563, 0.3438, 0.6563, 0.375, 0.6562, 0.375, 0.6875, 0.3438, 0.6875, 0.3438, 0.6875, 0.375, 0.6875, 0.375, 0.7188, 0.3438, 0.7188, 0.375, 0.5, 0.625, 0.5, 0.625, 0.5312, 0.375, 0.5312, 0.375, 0.5312, 0.625, 0.5312, 0.625, 0.5625, 0.375, 0.5625, 0.375, 0.5625, 0.625, 0.5625, 0.625, 0.5938, 0.375, 0.5938, 0.375, 0.5938, 0.625, 0.5938, 0.625, 0.625, 0.375, 0.625, 0.375, 0.625, 0.625, 0.625, 0.625, 0.6562, 0.375, 0.6562, 0.375, 0.6562, 0.625, 0.6562, 0.625, 0.6875, 0.375, 0.6875, 0.375, 0.6875, 0.625, 0.6875, 0.625, 0.7188, 0.375, 0.7188, 0.375, 0.0, 0.625, 0.0, 0.625, 0.03125, 0.375, 0.03125, 0.375, 0.03125, 0.625, 0.03125, 0.625, 0.0625, 0.375, 0.0625, 0.375, 0.0625, 0.625, 0.0625, 0.625, 0.09375, 0.375, 0.09375, 0.375, 0.09375, 0.625, 0.09375, 0.625, 0.125, 0.375, 0.125, 0.375, 0.125, 0.625, 0.125, 0.625, 0.1562, 0.375, 0.1562, 0.375, 0.1562, 0.625, 0.1562, 0.625, 0.1875, 0.375, 0.1875, 0.375, 0.1875, 0.625, 0.1875, 0.625, 0.2188, 0.375, 0.2188, 0.125, 0.6875, 0.1562, 0.6875, 0.1562, 0.7188, 0.125, 0.7188, 0.1562, 0.6875, 0.1875, 0.6875, 0.1875, 0.7188, 0.1562, 0.7188, 0.1875, 0.6875, 0.2188, 0.6875, 0.2188, 0.7188, 0.1875, 0.7188, 0.2188, 0.6875, 0.25, 0.6875, 0.25, 0.7188, 0.2188, 0.7188, 0.25, 0.6875, 0.2812, 0.6875, 0.2813, 0.7188, 0.25, 0.7188, 0.2812, 0.6875, 0.3125, 0.6875, 0.3125, 0.7188, 0.2813, 0.7188, 0.3125, 0.6875, 0.3438, 0.6875, 0.3438, 0.7188, 0.3125, 0.7188, 0.125, 0.6562, 0.1562, 0.6562, 0.1562, 0.6875, 0.125, 0.6875, 0.1562, 0.6562, 0.1875, 0.6562, 0.1875, 0.6875, 0.1562, 0.6875, 0.1875, 0.6562, 0.2188, 0.6563, 0.2188, 0.6875, 0.1875, 0.6875, 0.2188, 0.6563, 0.25, 0.6562, 0.25, 0.6875, 0.2188, 0.6875, 0.25, 0.6562, 0.2812, 0.6562, 0.2812, 0.6875, 0.25, 0.6875, 0.2812, 0.6562, 0.3125, 0.6562, 0.3125, 0.6875, 0.2812, 0.6875, 0.3125, 0.6562, 0.3438, 0.6562, 0.3438, 0.6875, 0.3125, 0.6875, 0.125, 0.625, 0.1562, 0.625, 0.1562, 0.6562, 0.125, 0.6562, 0.1562, 0.625, 0.1875, 0.625, 0.1875, 0.6562, 0.1562, 0.6562, 0.1875, 0.625, 0.2188, 0.625, 0.2188, 0.6563, 0.1875, 0.6562, 0.2188, 0.625, 0.25, 0.625, 0.25, 0.6562, 0.2188, 0.6563, 0.25, 0.625, 0.2812, 0.625, 0.2812, 0.6562, 0.25, 0.6562, 0.2812, 0.625, 0.3125, 0.625, 0.3125, 0.6562, 0.2812, 0.6562, 0.3125, 0.625, 0.3438, 0.625, 0.3438, 0.6562, 0.3125, 0.6562, 0.125, 0.5938, 0.1562, 0.5938, 0.1562, 0.625, 0.125, 0.625, 0.1562, 0.5938, 0.1875, 0.5938, 0.1875, 0.625, 0.1562, 0.625, 0.1875, 0.5938, 0.2188, 0.5938, 0.2188, 0.625, 0.1875, 0.625, 0.2188, 0.5938, 0.25, 0.5938, 0.25, 0.625, 0.2188, 0.625, 0.25, 0.5938, 0.2812, 0.5938, 0.2812, 0.625, 0.25, 0.625, 0.2812, 0.5938, 0.3125, 0.5938, 0.3125, 0.625, 0.2812, 0.625, 0.3125, 0.5938, 0.3438, 0.5938, 0.3438, 0.625, 0.3125, 0.625, 0.125, 0.5625, 0.1562, 0.5625, 0.1562, 0.5938, 0.125, 0.5938, 0.1562, 0.5625, 0.1875, 0.5625, 0.1875, 0.5938, 0.1562, 0.5938, 0.1875, 0.5625, 0.2188, 0.5625, 0.2188, 0.5938, 0.1875, 0.5938, 0.2188, 0.5625, 0.25, 0.5625, 0.25, 0.5938, 0.2188, 0.5938, 0.25, 0.5625, 0.2812, 0.5625, 0.2812, 0.5938, 0.25, 0.5938, 0.2812, 0.5625, 0.3125, 0.5625, 0.3125, 0.5938, 0.2812, 0.5938, 0.3125, 0.5625, 0.3438, 0.5625, 0.3438, 0.5938, 0.3125, 0.5938, 0.125, 0.5312, 0.1562, 0.5312, 0.1562, 0.5625, 0.125, 0.5625, 0.1562, 0.5312, 0.1875, 0.5312, 0.1875, 0.5625, 0.1562, 0.5625, 0.1875, 0.5312, 0.2188, 0.5313, 0.2188, 0.5625, 0.1875, 0.5625, 0.2188, 0.5313, 0.25, 0.5313, 0.25, 0.5625, 0.2188, 0.5625, 0.25, 0.5313, 0.2812, 0.5312, 0.2812, 0.5625, 0.25, 0.5625, 0.2812, 0.5312, 0.3125, 0.5312, 0.3125, 0.5625, 0.2812, 0.5625, 0.3125, 0.5312, 0.3438, 0.5312, 0.3438, 0.5625, 0.3125, 0.5625, 0.125, 0.5, 0.1562, 0.5, 0.1562, 0.5312, 0.125, 0.5312, 0.1562, 0.5, 0.1875, 0.5, 0.1875, 0.5312, 0.1562, 0.5312, 0.1875, 0.5, 0.2188, 0.5, 0.2188, 0.5313, 0.1875, 0.5312, 0.2188, 0.5, 0.25, 0.5, 0.25, 0.5313, 0.2188, 0.5313, 0.25, 0.5, 0.2812, 0.5, 0.2812, 0.5312, 0.25, 0.5313, 0.2812, 0.5, 0.3125, 0.5, 0.3125, 0.5312, 0.2812, 0.5312, 0.3125, 0.5, 0.3438, 0.5, 0.3438, 0.5312, 0.3125, 0.5312, 0.625, 0.6875, 0.6562, 0.6875, 0.6563, 0.7188, 0.625, 0.7188, 0.6562, 0.6875, 0.6875, 0.6875, 0.6875, 0.7188, 0.6563, 0.7188, 0.6875, 0.6875, 0.7188, 0.6875, 0.7188, 0.7188, 0.6875, 0.7188, 0.7188, 0.6875, 0.75, 0.6875, 0.75, 0.7188, 0.7188, 0.7188, 0.75, 0.6875, 0.7812, 0.6875, 0.7812, 0.7188, 0.75, 0.7188, 0.7812, 0.6875, 0.8125, 0.6875, 0.8125, 0.7188, 0.7812, 0.7188, 0.8125, 0.6875, 0.8438, 0.6875, 0.8438, 0.7188, 0.8125, 0.7188, 0.625, 0.6562, 0.6562, 0.6562, 0.6562, 0.6875, 0.625, 0.6875, 0.6562, 0.6562, 0.6875, 0.6562, 0.6875, 0.6875, 0.6562, 0.6875, 0.6875, 0.6562, 0.7188, 0.6563, 0.7188, 0.6875, 0.6875, 0.6875, 0.7188, 0.6563, 0.75, 0.6563, 0.75, 0.6875, 0.7188, 0.6875, 0.75, 0.6563, 0.7812, 0.6562, 0.7812, 0.6875, 0.75, 0.6875, 0.7812, 0.6562, 0.8125, 0.6562, 0.8125, 0.6875, 0.7812, 0.6875, 0.8125, 0.6562, 0.8438, 0.6562, 0.8438, 0.6875, 0.8125, 0.6875, 0.625, 0.625, 0.6562, 0.625, 0.6562, 0.6562, 0.625, 0.6562, 0.6562, 0.625, 0.6875, 0.625, 0.6875, 0.6562, 0.6562, 0.6562, 0.6875, 0.625, 0.7188, 0.625, 0.7188, 0.6563, 0.6875, 0.6562, 0.7188, 0.625, 0.75, 0.625, 0.75, 0.6563, 0.7188, 0.6563, 0.75, 0.625, 0.7812, 0.625, 0.7812, 0.6562, 0.75, 0.6563, 0.7812, 0.625, 0.8125, 0.625, 0.8125, 0.6562, 0.7812, 0.6562, 0.8125, 0.625, 0.8438, 0.625, 0.8438, 0.6562, 0.8125, 0.6562, 0.625, 0.5938, 0.6562, 0.5938, 0.6562, 0.625, 0.625, 0.625, 0.6562, 0.5938, 0.6875, 0.5938, 0.6875, 0.625, 0.6562, 0.625, 0.6875, 0.5938, 0.7188, 0.5938, 0.7188, 0.625, 0.6875, 0.625, 0.7188, 0.5938, 0.75, 0.5938, 0.75, 0.625, 0.7188, 0.625, 0.75, 0.5938, 0.7812, 0.5938, 0.7812, 0.625, 0.75, 0.625, 0.7812, 0.5938, 0.8125, 0.5938, 0.8125, 0.625, 0.7812, 0.625, 0.8125, 0.5938, 0.8438, 0.5938, 0.8438, 0.625, 0.8125, 0.625, 0.625, 0.5625, 0.6562, 0.5625, 0.6562, 0.5938, 0.625, 0.5938, 0.6562, 0.5625, 0.6875, 0.5625, 0.6875, 0.5938, 0.6562, 0.5938, 0.6875, 0.5625, 0.7188, 0.5625, 0.7188, 0.5938, 0.6875, 0.5938, 0.7188, 0.5625, 0.75, 0.5625, 0.75, 0.5938, 0.7188, 0.5938, 0.75, 0.5625, 0.7812, 0.5625, 0.7812, 0.5938, 0.75, 0.5938, 0.7812, 0.5625, 0.8125, 0.5625, 0.8125, 0.5938, 0.7812, 0.5938, 0.8125, 0.5625, 0.8438, 0.5625, 0.8438, 0.5938, 0.8125, 0.5938, 0.625, 0.5312, 0.6562, 0.5312, 0.6562, 0.5625, 0.625, 0.5625, 0.6562, 0.5312, 0.6875, 0.5312, 0.6875, 0.5625, 0.6562, 0.5625, 0.6875, 0.5312, 0.7188, 0.5312, 0.7188, 0.5625, 0.6875, 0.5625, 0.7188, 0.5312, 0.75, 0.5312, 0.75, 0.5625, 0.7188, 0.5625, 0.75, 0.5312, 0.7812, 0.5312, 0.7812, 0.5625, 0.75, 0.5625, 0.7812, 0.5312, 0.8125, 0.5312, 0.8125, 0.5625, 0.7812, 0.5625, 0.8125, 0.5312, 0.8438, 0.5312, 0.8438, 0.5625, 0.8125, 0.5625, 0.625, 0.5, 0.6562, 0.5, 0.6562, 0.5312, 0.625, 0.5312, 0.6562, 0.5, 0.6875, 0.5, 0.6875, 0.5312, 0.6562, 0.5312, 0.6875, 0.5, 0.7188, 0.5, 0.7188, 0.5312, 0.6875, 0.5312, 0.7188, 0.5, 0.75, 0.5, 0.75, 0.5312, 0.7188, 0.5312, 0.75, 0.5, 0.7812, 0.5, 0.7812, 0.5312, 0.75, 0.5312, 0.7812, 0.5, 0.8125, 0.5, 0.8125, 0.5312, 0.7812, 0.5312, 0.8125, 0.5, 0.8438, 0.5, 0.8438, 0.5312, 0.8125, 0.5312, 0.625, 0.7188, 0.6563, 0.7188, 0.6562, 0.75, 0.625, 0.75, 0.6563, 0.7188, 0.6875, 0.7188, 0.6875, 0.75, 0.6562, 0.75, 0.6875, 0.7188, 0.7188, 0.7188, 0.7188, 0.75, 0.6875, 0.75, 0.7188, 0.7188, 0.75, 0.7188, 0.75, 0.75, 0.7188, 0.75, 0.75, 0.7188, 0.7812, 0.7188, 0.7812, 0.75, 0.75, 0.75, 0.7812, 0.7188, 0.8125, 0.7188, 0.8125, 0.75, 0.7812, 0.75, 0.8125, 0.7188, 0.8438, 0.7188, 0.8438, 0.75, 0.8125, 0.75, 0.125, 0.7188, 0.1562, 0.7188, 0.1562, 0.75, 0.125, 0.75, 0.1562, 0.7188, 0.1875, 0.7188, 0.1875, 0.75, 0.1562, 0.75, 0.1875, 0.7188, 0.2188, 0.7188, 0.2188, 0.75, 0.1875, 0.75, 0.2188, 0.7188, 0.25, 0.7188, 0.25, 0.75, 0.2188, 0.75, 0.25, 0.7188, 0.2813, 0.7188, 0.2812, 0.75, 0.25, 0.75, 0.2813, 0.7188, 0.3125, 0.7188, 0.3125, 0.75, 0.2812, 0.75, 0.3125, 0.7188, 0.3438, 0.7188, 0.3438, 0.75, 0.3125, 0.75, 0.375, 0.75, 0.625, 0.75, 0.625, 0.7812, 0.375, 0.7812, 0.375, 0.7812, 0.625, 0.7812, 0.625, 0.8125, 0.375, 0.8125, 0.375, 0.8125, 0.625, 0.8125, 0.625, 0.8438, 0.375, 0.8438, 0.375, 0.8438, 0.625, 0.8438, 0.625, 0.875, 0.375, 0.875, 0.375, 0.875, 0.625, 0.875, 0.625, 0.9062, 0.375, 0.9062, 0.375, 0.9062, 0.625, 0.9062, 0.625, 0.9375, 0.375, 0.9375, 0.375, 0.9375, 0.625, 0.9375, 0.625, 0.9688, 0.375, 0.9688, 0.375, 0.25, 0.625, 0.25, 0.625, 0.2812, 0.375, 0.2812, 0.375, 0.2812, 0.625, 0.2812, 0.625, 0.3125, 0.375, 0.3125, 0.375, 0.3125, 0.625, 0.3125, 0.625, 0.3438, 0.375, 0.3438, 0.375, 0.3438, 0.625, 0.3438, 0.625, 0.375, 0.375, 0.375, 0.375, 0.375, 0.625, 0.375, 0.625, 0.4062, 0.375, 0.4062, 0.375, 0.4062, 0.625, 0.4062, 0.625, 0.4375, 0.375, 0.4375, 0.375, 0.4375, 0.625, 0.4375, 0.625, 0.4688, 0.375, 0.4688])
me_cube.materials.append(mat_material_001)
me_cube.use_remesh_fix_poles = True
me_cube.use_remesh_preserve_attributes = False
me_cube.use_mirror_vertex_groups = False
me_cube.update()
me_circle = bpy.data.meshes.new('Circle')
me_circle.from_pydata([(1.55e-06, 143.4, 196.9), (101.4, 101.4, 196.9), (143.4, 7.472e-07, 196.9), (101.4, -101.4, 196.9), (-1.099e-05, -143.4, 196.9), (-101.4, -101.4, 196.9), (-143.4, 7.472e-07, 196.9), (-101.4, 101.4, 196.9), (1.55e-06, 7.472e-07, 483.8), (8.208e-07, 114.7, 314.9), (81.13, 81.13, 314.9), (114.7, 2.608e-07, 314.9), (81.13, -81.13, 314.9), (-9.21e-06, -114.7, 314.9), (-81.13, -81.13, 314.9), (-114.7, 2.608e-07, 314.9), (-81.13, 81.13, 314.9), (8.208e-07, 2.608e-07, 544.3), (9.126e-08, 86.06, 464.7), (60.85, 60.85, 464.7), (86.06, -2.255e-07, 464.7), (60.85, -60.85, 464.7), (-7.432e-06, -86.06, 464.7), (-60.85, -60.85, 464.7), (-86.06, -2.255e-07, 464.7), (-60.85, 60.85, 464.7), (9.126e-08, -2.255e-07, 636.8), (5.96e-07, 25.0, 0.0), (-2.027e-06, 25.0, 200.0), (17.68, 17.68, 0.0), (17.68, 17.68, 200.0), (25.0, -3.775e-07, 0.0), (25.0, 9.931e-08, 200.0), (17.68, -17.68, 0.0), (17.68, -17.68, 200.0), (-1.59e-06, -25.0, 0.0), (-4.212e-06, -25.0, 200.0), (-17.68, -17.68, 0.0), (-17.68, -17.68, 200.0), (-25.0, 1.013e-06, 0.0), (-25.0, 1.49e-06, 200.0), (-17.68, 17.68, 0.0), (-17.68, 17.68, 200.0)], [], [(0, 8, 1), (1, 8, 2), (2, 8, 3), (3, 8, 4), (4, 8, 5), (5, 8, 6), (0, 1, 2, 3, 4, 5, 6, 7), (6, 8, 7), (7, 8, 0), (2, 6, 5, 3), (4, 3, 5), (6, 2, 1, 7), (7, 1, 0), (9, 17, 10), (10, 17, 11), (11, 17, 12), (12, 17, 13), (13, 17, 14), (14, 17, 15), (9, 10, 11, 12, 13, 14, 15, 16), (15, 17, 16), (16, 17, 9), (11, 15, 14, 12), (13, 12, 14), (15, 11, 10, 16), (16, 10, 9), (18, 26, 19), (19, 26, 20), (20, 26, 21), (21, 26, 22), (22, 26, 23), (23, 26, 24), (18, 19, 20, 21, 22, 23, 24, 25), (24, 26, 25), (25, 26, 18), (20, 24, 23, 21), (22, 21, 23), (24, 20, 19, 25), (25, 19, 18), (27, 28, 30, 29), (29, 30, 32, 31), (31, 32, 34, 33), (33, 34, 36, 35), (35, 36, 38, 37), (37, 38, 40, 39), (30, 28, 42, 40, 38, 36, 34, 32), (39, 40, 42, 41), (41, 42, 28, 27), (27, 29, 31, 33, 35, 37, 39, 41), (31, 39, 37, 33), (33, 37, 35), (39, 31, 29, 41), (41, 29, 27), (40, 32, 34, 38), (32, 40, 42, 30), (38, 34, 36), (30, 42, 28)])
me_circle.polygons.foreach_set('material_index', [0, 0, 0, 0, 0, 0, 0, 0, 0, 0, 0, 0, 0, 0, 0, 0, 0, 0, 0, 0, 0, 0, 0, 0, 0, 0, 0, 0, 0, 0, 0, 0, 0, 0, 0, 0, 0, 0, 0, 1, 1, 1, 1, 1, 1, 1, 1, 1, 1, 1, 1, 1, 1, 1, 1, 1, 1])
_uv = me_circle.uv_layers.new(name='UVMap')
_uv.uv.foreach_set('vector', [0.25, 0.49, 0.25, 0.25, 0.4197, 0.4197, 0.4197, 0.4197, 0.25, 0.25, 0.49, 0.25, 0.49, 0.25, 0.25, 0.25, 0.4197, 0.08029, 0.4197, 0.08029, 0.25, 0.25, 0.25, 0.01, 0.25, 0.01, 0.25, 0.25, 0.08029, 0.08029, 0.08029, 0.08029, 0.25, 0.25, 0.01, 0.25, 0.75, 0.49, 0.9197, 0.4197, 0.99, 0.25, 0.9197, 0.08029, 0.75, 0.01, 0.5803, 0.08029, 0.51, 0.25, 0.5803, 0.4197, 0.01, 0.25, 0.25, 0.25, 0.08029, 0.4197, 0.08029, 0.4197, 0.25, 0.25, 0.25, 0.49, 0.49, 0.25, 0.01, 0.25, 0.08029, 0.08029, 0.4197, 0.08029, 0.25, 0.01, 0.4197, 0.08029, 0.08029, 0.08029, 0.01, 0.25, 0.49, 0.25, 0.4197, 0.4197, 0.5803, 0.4197, 0.5803, 0.4197, 0.4197, 0.4197, 0.25, 0.49, 0.25, 0.49, 0.25, 0.25, 0.4197, 0.4197, 0.4197, 0.4197, 0.25, 0.25, 0.49, 0.25, 0.49, 0.25, 0.25, 0.25, 0.4197, 0.08029, 0.4197, 0.08029, 0.25, 0.25, 0.25, 0.01, 0.25, 0.01, 0.25, 0.25, 0.08029, 0.08029, 0.08029, 0.08029, 0.25, 0.25, 0.01, 0.25, 0.75, 0.49, 0.9197, 0.4197, 0.99, 0.25, 0.9197, 0.08029, 0.75, 0.01, 0.5803, 0.08029, 0.51, 0.25, 0.5803, 0.4197, 0.01, 0.25, 0.25, 0.25, 0.08029, 0.4197, 0.08029, 0.4197, 0.25, 0.25, 0.25, 0.49, 0.49, 0.25, 0.01, 0.25, 0.08029, 0.08029, 0.4197, 0.08029, 0.25, 0.01, 0.4197, 0.08029, 0.08029, 0.08029, 0.01, 0.25, 0.49, 0.25, 0.4197, 0.4197, 0.5803, 0.4197, 0.5803, 0.4197, 0.4197, 0.4197, 0.25, 0.49, 0.25, 0.49, 0.25, 0.25, 0.4197, 0.4197, 0.4197, 0.4197, 0.25, 0.25, 0.49, 0.25, 0.49, 0.25, 0.25, 0.25, 0.4197, 0.08029, 0.4197, 0.08029, 0.25, 0.25, 0.25, 0.01, 0.25, 0.01, 0.25, 0.25, 0.08029, 0.08029, 0.08029, 0.08029, 0.25, 0.25, 0.01, 0.25, 0.75, 0.49, 0.9197, 0.4197, 0.99, 0.25, 0.9197, 0.08029, 0.75, 0.01, 0.5803, 0.08029, 0.51, 0.25, 0.5803, 0.4197, 0.01, 0.25, 0.25, 0.25, 0.08029, 0.4197, 0.08029, 0.4197, 0.25, 0.25, 0.25, 0.49, 0.49, 0.25, 0.01, 0.25, 0.08029, 0.08029, 0.4197, 0.08029, 0.25, 0.01, 0.4197, 0.08029, 0.08029, 0.08029, 0.01, 0.25, 0.49, 0.25, 0.4197, 0.4197, 0.5803, 0.4197, 0.5803, 0.4197, 0.4197, 0.4197, 0.25, 0.49, 1.0, 0.5, 1.0, 1.0, 0.875, 1.0, 0.875, 0.5, 0.875, 0.5, 0.875, 1.0, 0.75, 1.0, 0.75, 0.5, 0.75, 0.5, 0.75, 1.0, 0.625, 1.0, 0.625, 0.5, 0.625, 0.5, 0.625, 1.0, 0.5, 1.0, 0.5, 0.5, 0.5, 0.5, 0.5, 1.0, 0.375, 1.0, 0.375, 0.5, 0.375, 0.5, 0.375, 1.0, 0.25, 1.0, 0.25, 0.5, 0.4197, 0.4197, 0.25, 0.49, 0.08029, 0.4197, 0.01, 0.25, 0.08029, 0.08029, 0.25, 0.01, 0.4197, 0.08029, 0.49, 0.25, 0.25, 0.5, 0.25, 1.0, 0.125, 1.0, 0.125, 0.5, 0.125, 0.5, 0.125, 1.0, 0.0, 1.0, 0.0, 0.5, 0.75, 0.49, 0.9197, 0.4197, 0.99, 0.25, 0.9197, 0.08029, 0.75, 0.01, 0.5803, 0.08029, 0.51, 0.25, 0.5803, 0.4197, 0.75, 0.5, 0.25, 0.5, 0.375, 0.5, 0.625, 0.5, 0.625, 0.5, 0.375, 0.5, 0.5, 0.5, 0.25, 0.5, 0.75, 0.5, 0.875, 0.5, 0.125, 0.5, 0.125, 0.5, 0.875, 0.5, 1.0, 0.5, 0.25, 1.0, 0.75, 1.0, 0.625, 1.0, 0.375, 1.0, 0.75, 1.0, 0.25, 1.0, 0.08029, 0.4197, 0.875, 1.0, 0.375, 1.0, 0.625, 1.0, 0.5, 1.0, 0.875, 1.0, 0.08029, 0.4197, 0.25, 0.49])
me_circle.materials.append(mat_green)
me_circle.materials.append(mat_material)
me_circle.use_remesh_fix_poles = True
me_circle.use_remesh_preserve_attributes = False
me_circle.use_mirror_vertex_groups = False
me_circle.update()

# ---- objects
ob_wall = bpy.data.objects.new('Wall', me_cube)
ob_sm_tree = bpy.data.objects.new('SM_Tree', me_circle)

# ---- transforms, parenting, visibility, modifiers, constraints
ob_wall.location = (0.0, 0.0, 210.0)
ob_wall.scale = (1.0, 1.0, 0.07976)
ob_wall.lineart.crease_threshold = 0.0
ob_sm_tree.location = (0.0, 0.0, 0.0)
ob_sm_tree.lineart.crease_threshold = 0.0

# ---- collection membership
col_mesh.objects.link(ob_wall)
col_mesh.objects.link(ob_sm_tree)

# ---- scene / render settings (as saved in the file)
scene.frame_start = 1; scene.frame_end = 250; scene.frame_set(1)
scene.render.engine = 'BLENDER_EEVEE_NEXT'
scene.cycles.use_denoising = False
scene.cycles.samples = 128
scene.cycles.sampling_pattern = 'TABULATED_SOBOL'
scene.cycles.use_adaptive_sampling = False
scene.cycles.use_light_tree = False
scene.eevee.taa_samples = 8
scene.eevee.taa_render_samples = 16
scene.eevee.use_raytracing = True
scene.view_settings.view_transform = 'Filmic'
scene.unit_settings.scale_length = 0.01
bpy.context.view_layer.update()

# ---- added for rendering (the .blend has no active camera and no usable light): camera, sun
cam_auto = bpy.data.cameras.new('AutoCamera')
cam_auto.lens = 50.0
cam_auto.sensor_width = 36.0
cam_auto.clip_end = 12259.7
ob_auto_camera = bpy.data.objects.new('AutoCamera', cam_auto)
scene.collection.objects.link(ob_auto_camera)
ob_auto_camera.location = (698.561, -838.273, 877.236)
ob_auto_camera.rotation_euler = (1.09748, -7.21219e-08, 0.694738)
scene.camera = ob_auto_camera
light_auto_sun = bpy.data.lights.new('AutoSun', 'SUN')
light_auto_sun.energy = 3.0
light_auto_sun.angle = 0.0523599
ob_auto_sun = bpy.data.objects.new('AutoSun', light_auto_sun)
scene.collection.objects.link(ob_auto_sun)
ob_auto_sun.rotation_euler = (0.872665, 0.174533, 0.523599)
bpy.context.view_layer.update()
